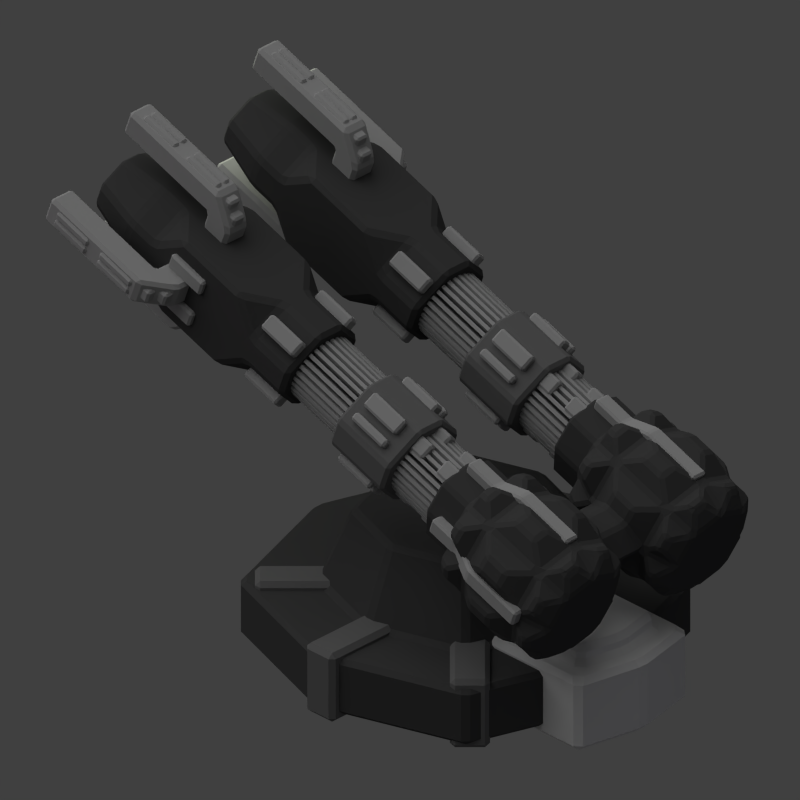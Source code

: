 # Source: ka_het_annihilator_turret.blend  (saved by Blender 2.79.0; exported with 4.5.12 LTS)
import bpy
from mathutils import Matrix  # noqa: F401  (used for matrix-valued properties, if any)

bpy.ops.wm.read_factory_settings(use_empty=True)
scene = bpy.context.scene
scene.name = 'Scene'

# ---- collections
col_collection_1 = bpy.data.collections.new('Collection 1'); scene.collection.children.link(col_collection_1)

# ---- materials (node trees are filled in below, after node groups)
mat_material_003 = bpy.data.materials.new('Material.003')
mat_material_003.alpha_threshold = 0.0
mat_material_003.use_transparent_shadow = False
mat_material_003.diffuse_color = (0.1845, 0.1845, 0.1845, 1.0)
mat_material_003.roughness = 0.5
mat_material_003.line_color = (0.0, 0.0, 0.0, 1.0)
mat_material_001 = bpy.data.materials.new('Material.001')
mat_material_001.alpha_threshold = 0.0
mat_material_001.use_transparent_shadow = False
mat_material_001.diffuse_color = (0.4575, 0.4575, 0.4575, 1.0)
mat_material_001.roughness = 0.5
mat_material_001.line_color = (0.0, 0.0, 0.0, 1.0)
mat_material_002 = bpy.data.materials.new('Material.002')
mat_material_002.alpha_threshold = 0.0
mat_material_002.use_transparent_shadow = False
mat_material_002.diffuse_color = (0.07658, 0.07658, 0.07658, 1.0)
mat_material_002.roughness = 0.5
mat_material_002.specular_intensity = 0.4654
mat_material_002.line_color = (0.0, 0.0, 0.0, 1.0)

# ---- material node trees

# ---- world
world_world = bpy.data.worlds.new('World'); scene.world = world_world
world_world.color = (0.05088, 0.05088, 0.05088)
world_world.use_sun_shadow = False
world_world.sun_shadow_jitter_overblur = 0.0
world_world.cycles.sampling_method = 'NONE'
world_world.cycles.sample_map_resolution = 256

# ---- cameras
cam_camera = bpy.data.cameras.new('Camera')
cam_camera.type = 'ORTHO'
cam_camera.clip_end = 100.0
cam_camera.lens = 35.0
cam_camera.sensor_width = 32.0
cam_camera.sensor_height = 18.0
cam_camera.ortho_scale = 10.2
cam_camera.dof.focus_distance = 0.0
cam_camera.dof.aperture_fstop = 128.0

# ---- lights
light_lamp_002 = bpy.data.lights.new('Lamp.002', 'POINT')
light_lamp_002.color = (0.3297, 0.3252, 1.0)
light_lamp_002.transmission_factor = 0.0
light_lamp_002.cutoff_distance = 30.0
light_lamp_002.energy = 5.0
light_lamp_002.shadow_buffer_clip_start = 1.001
light_lamp_002.shadow_soft_size = 1.0
light_lamp_002.shadow_maximum_resolution = 0.006
light_lamp_002.use_absolute_resolution = True
light_lamp_002.cycles.use_multiple_importance_sampling = False
light_lamp_001 = bpy.data.lights.new('Lamp.001', 'POINT')
light_lamp_001.color = (1.0, 0.448, 0.9342)
light_lamp_001.transmission_factor = 0.0
light_lamp_001.cutoff_distance = 30.0
light_lamp_001.shadow_buffer_clip_start = 1.001
light_lamp_001.shadow_soft_size = 1.0
light_lamp_001.shadow_maximum_resolution = 0.006
light_lamp_001.use_absolute_resolution = True
light_lamp_001.cycles.use_multiple_importance_sampling = False
light_sun = bpy.data.lights.new('Sun', 'SUN')
light_sun.transmission_factor = 0.0
light_sun.angle = 1.571
light_sun.energy = 1.0
light_sun.shadow_buffer_clip_start = 0.5
light_sun.shadow_soft_size = 1.0
light_sun.shadow_cascade_max_distance = 1000.0
light_sun.cycles.use_multiple_importance_sampling = False
light_lamp = bpy.data.lights.new('Lamp', 'POINT')
light_lamp.color = (0.8969, 1.0, 0.7172)
light_lamp.transmission_factor = 0.0
light_lamp.cutoff_distance = 30.0
light_lamp.energy = 100.0
light_lamp.shadow_buffer_clip_start = 1.001
light_lamp.shadow_soft_size = 1.0
light_lamp.shadow_maximum_resolution = 0.006
light_lamp.use_absolute_resolution = True
light_lamp.cycles.use_multiple_importance_sampling = False

# ---- meshes
me_cube_046 = bpy.data.meshes.new('Cube.046')
me_cube_046.from_pydata([(-0.9033, -0.2566, -0.5057), (-0.9033, -0.2566, 0.5057), (-0.9033, 0.2566, -0.5057), (-0.9033, 0.2566, 0.5057), (0.9033, -0.2566, -0.5057), (0.9033, -0.2566, 0.5057), (0.9033, 0.2566, -0.5057), (0.9033, 0.2566, 0.5057)], [], [(0, 1, 3, 2), (2, 3, 7, 6), (6, 7, 5, 4), (4, 5, 1, 0), (2, 6, 4, 0), (7, 3, 1, 5)])
me_cube_046.materials.append(mat_material_003)
me_cube_046.use_remesh_preserve_volume = False
me_cube_046.use_remesh_preserve_attributes = False
me_cube_046.use_mirror_vertex_groups = False
me_cube_046.update()
me_cube_045 = bpy.data.meshes.new('Cube.045')
me_cube_045.from_pydata([(-0.9033, -0.2566, -0.5057), (-0.9033, -0.2566, 0.5057), (-0.9033, 0.2566, -0.5057), (-0.9033, 0.2566, 0.5057), (0.9033, -0.2566, -0.5057), (0.9033, -0.2566, 0.5057), (0.9033, 0.2566, -0.5057), (0.9033, 0.2566, 0.5057)], [], [(0, 1, 3, 2), (2, 3, 7, 6), (6, 7, 5, 4), (4, 5, 1, 0), (2, 6, 4, 0), (7, 3, 1, 5)])
me_cube_045.materials.append(mat_material_003)
me_cube_045.use_remesh_preserve_volume = False
me_cube_045.use_remesh_preserve_attributes = False
me_cube_045.use_mirror_vertex_groups = False
me_cube_045.update()
me_cube_044 = bpy.data.meshes.new('Cube.044')
me_cube_044.from_pydata([(-0.9033, -0.2566, -0.5057), (-0.9033, -0.2566, 0.5057), (-0.9033, 0.2566, -0.5057), (-0.9033, 0.2566, 0.5057), (0.9033, -0.2566, -0.5057), (0.9033, -0.2566, 0.5057), (0.9033, 0.2566, -0.5057), (0.9033, 0.2566, 0.5057)], [], [(0, 1, 3, 2), (2, 3, 7, 6), (6, 7, 5, 4), (4, 5, 1, 0), (2, 6, 4, 0), (7, 3, 1, 5)])
me_cube_044.materials.append(mat_material_003)
me_cube_044.use_remesh_preserve_volume = False
me_cube_044.use_remesh_preserve_attributes = False
me_cube_044.use_mirror_vertex_groups = False
me_cube_044.update()
me_cube_043 = bpy.data.meshes.new('Cube.043')
me_cube_043.from_pydata([(-1.0, -0.7924, -0.5262), (-1.0, -0.7924, 0.5262), (-1.0, 1.0, -0.5262), (-1.0, 1.0, 0.5262), (1.0, -0.7924, -0.5262), (1.0, -0.7924, 0.5262), (1.0, 1.0, -0.5262), (1.0, 1.0, 0.5262), (0.0, 1.0, -0.5262), (0.0, 1.0, 0.5262), (0.0, -1.0, -0.5262), (0.0, -1.0, 0.5262), (-0.6733, -0.5166, 0.5262), (-0.6733, 0.6902, 0.5262), (0.0, 0.6902, 0.5262), (0.6733, 0.6902, 0.5262), (0.6733, -0.5166, 0.5262), (0.0, -0.6563, 0.5262), (-0.6733, -0.5166, 0.7787), (-0.6733, 0.6902, 0.7787), (0.0, 0.6902, 0.7787), (0.6733, 0.6902, 0.7787), (0.6733, -0.5166, 0.7787), (0.0, -0.6563, 0.7787)], [], [(0, 1, 3, 2), (8, 9, 7, 6), (6, 7, 5, 4), (10, 11, 1, 0), (8, 6, 4, 10), (3, 1, 12, 13), (9, 3, 13, 14), (2, 8, 10, 0), (4, 5, 11, 10), (2, 3, 9, 8), (16, 15, 21, 22), (14, 13, 19, 20), (1, 11, 17, 12), (7, 9, 14, 15), (5, 7, 15, 16), (11, 5, 16, 17), (20, 19, 18, 23), (21, 20, 23, 22), (13, 12, 18, 19), (17, 16, 22, 23), (12, 17, 23, 18), (15, 14, 20, 21)])
me_cube_043.use_remesh_preserve_volume = False
me_cube_043.use_remesh_preserve_attributes = False
me_cube_043.use_mirror_vertex_groups = False
me_cube_043.update()
me_cube_041 = bpy.data.meshes.new('Cube.041')
me_cube_041.from_pydata([(-0.196, -1.481, -0.196), (-0.196, -1.481, 0.196), (-0.196, -0.1958, -0.196), (-0.196, -0.1958, 0.196), (0.196, -1.821, -0.196), (0.196, -1.821, 0.196), (0.196, -0.1958, -0.196), (0.196, -0.1958, 0.196), (-0.196, -1.897, -0.196), (-0.196, -1.897, 0.196), (0.196, -2.238, 0.196), (0.196, -2.238, -0.196), (0.5921, -1.821, 0.196), (0.5921, -1.821, -0.196), (0.5921, -2.238, 0.196), (0.5921, -2.238, -0.196)], [], [(0, 1, 3, 2), (2, 3, 7, 6), (6, 7, 5, 4), (1, 0, 8, 9), (2, 6, 4, 0), (7, 3, 1, 5), (11, 10, 9, 8), (0, 4, 11, 8), (5, 1, 9, 10), (5, 10, 14, 12), (13, 12, 14, 15), (10, 11, 15, 14), (4, 5, 12, 13), (11, 4, 13, 15)])
me_cube_041.materials.append(mat_material_001)
me_cube_041.use_remesh_preserve_volume = False
me_cube_041.use_remesh_preserve_attributes = False
me_cube_041.use_mirror_vertex_groups = False
me_cube_041.update()
me_cube_032 = bpy.data.meshes.new('Cube.032')
me_cube_032.from_pydata([(0.1146, -0.3032, -0.09866), (-0.1146, -0.3032, -0.09866), (-0.1146, 0.3032, -0.09866), (0.1146, 0.3032, -0.09866), (0.1146, -0.3032, 0.09866), (0.1146, 0.3032, 0.09866), (-0.1146, -0.3032, 0.09866), (-0.1146, 0.3032, 0.09866)], [], [(3, 0, 1, 2), (5, 7, 6, 4), (1, 0, 4, 6), (0, 3, 5, 4), (3, 2, 7, 5), (2, 1, 6, 7)])
me_cube_032.materials.append(mat_material_001)
me_cube_032.use_remesh_preserve_volume = False
me_cube_032.use_remesh_preserve_attributes = False
me_cube_032.use_mirror_vertex_groups = False
me_cube_032.update()
me_cube_031 = bpy.data.meshes.new('Cube.031')
me_cube_031.from_pydata([(0.1146, -0.3032, -0.09866), (-0.1146, -0.3032, -0.09866), (-0.1146, 0.3032, -0.09866), (0.1146, 0.3032, -0.09866), (0.1146, -0.3032, 0.09866), (0.1146, 0.3032, 0.09866), (-0.1146, -0.3032, 0.09866), (-0.1146, 0.3032, 0.09866)], [], [(3, 0, 1, 2), (5, 7, 6, 4), (1, 0, 4, 6), (0, 3, 5, 4), (3, 2, 7, 5), (2, 1, 6, 7)])
me_cube_031.materials.append(mat_material_001)
me_cube_031.use_remesh_preserve_volume = False
me_cube_031.use_remesh_preserve_attributes = False
me_cube_031.use_mirror_vertex_groups = False
me_cube_031.update()
me_cube_008 = bpy.data.meshes.new('Cube.008')
me_cube_008.from_pydata([(0.1146, -0.1936, -0.1426), (-0.1146, -0.1936, -0.1426), (-0.1146, 0.3032, -0.1426), (0.1146, 0.3032, -0.1426), (0.1146, -0.1936, 0.1426), (0.1146, 0.3032, 0.1426), (-0.1146, -0.1936, 0.1426), (-0.1146, 0.3032, 0.1426), (-0.1146, -0.6119, 0.06199), (0.1146, -0.6119, 0.06199), (-0.1146, -0.6119, 0.3473), (0.1146, -0.6119, 0.3473), (-0.1146, -1.519, 0.06199), (0.1146, -1.519, 0.06199), (-0.1146, -1.519, 0.3473), (0.1146, -1.519, 0.3473)], [], [(3, 0, 1, 2), (5, 7, 6, 4), (1, 0, 9, 8), (0, 3, 5, 4), (3, 2, 7, 5), (2, 1, 6, 7), (11, 10, 14, 15), (6, 1, 8, 10), (0, 4, 11, 9), (4, 6, 10, 11), (12, 13, 15, 14), (9, 11, 15, 13), (8, 9, 13, 12), (10, 8, 12, 14)])
me_cube_008.materials.append(mat_material_001)
me_cube_008.use_remesh_preserve_volume = False
me_cube_008.use_remesh_preserve_attributes = False
me_cube_008.use_mirror_vertex_groups = False
me_cube_008.update()
me_cube_006 = bpy.data.meshes.new('Cube.006')
me_cube_006.from_pydata([(-0.6415, -1.119, -0.6415), (-0.6415, -1.119, 0.6415), (0.6415, -1.119, -0.6415), (0.6415, -1.119, 0.6415), (-0.2263, 0.4355, -0.6415), (-0.6415, 0.4355, -0.2263), (-0.6415, 0.4355, 0.2263), (-0.2263, 0.4355, 0.6415), (0.6415, 0.4355, -0.2263), (0.2263, 0.4355, -0.6415), (0.2263, 0.4355, 0.6415), (0.6415, 0.4355, 0.2263), (-0.6415, 0.0, -0.2263), (-0.2263, 0.0, -0.6415), (-0.6415, -0.4152, -0.6415), (-0.2263, 0.0, 0.6415), (-0.6415, 0.0, 0.2263), (-0.6415, -0.4152, 0.6415), (0.2263, 0.0, -0.6415), (0.6415, 0.0, -0.2263), (0.6415, -0.4152, -0.6415), (0.6415, 0.0, 0.2263), (0.2263, 0.0, 0.6415), (0.6415, -0.4152, 0.6415), (-0.2053, -1.891, -0.6415), (-0.6415, -1.891, -0.2053), (-0.6415, -1.455, -0.6415), (-0.6415, -1.891, 0.2053), (-0.2053, -1.891, 0.6415), (-0.6415, -1.455, 0.6415), (0.2053, -1.891, 0.6415), (0.6415, -1.891, 0.2053), (0.6415, -1.455, 0.6415), (0.6415, -1.891, -0.2053), (0.2053, -1.891, -0.6415), (0.6415, -1.455, -0.6415), (-0.6415, -2.582, -0.2053), (-0.2053, -2.582, -0.6415), (-0.2053, -2.582, 0.6415), (-0.6415, -2.582, 0.2053), (0.6415, -2.582, 0.2053), (0.2053, -2.582, 0.6415), (0.2053, -2.582, -0.6415), (0.6415, -2.582, -0.2053), (-0.1655, 1.207, 0.4692), (-0.4692, 1.207, 0.1655), (0.1655, 1.207, -0.4692), (0.4692, 1.207, -0.1655), (-0.4692, 1.207, -0.1655), (-0.1655, 1.207, -0.4692), (0.4692, 1.207, 0.1655), (0.1655, 1.207, 0.4692)], [], [(10, 7, 15, 22), (4, 9, 18, 13), (24, 34, 42, 37), (23, 22, 15, 17, 1, 3), (20, 19, 21, 23, 3, 2), (8, 11, 21, 19), (12, 16, 6, 5), (0, 1, 17, 16, 12, 14), (14, 13, 18, 20, 2, 0), (12, 13, 14), (15, 16, 17), (18, 19, 20), (21, 22, 23), (15, 7, 6, 16), (18, 9, 8, 19), (4, 13, 12, 5), (10, 22, 21, 11), (4, 5, 48, 49), (0, 2, 35, 34, 24, 26), (33, 31, 40, 43), (42, 43, 40, 41, 38, 39, 36, 37), (30, 28, 38, 41), (1, 0, 26, 25, 27, 29), (3, 1, 29, 28, 30, 32), (2, 3, 32, 31, 33, 35), (24, 25, 26), (27, 28, 29), (30, 31, 32), (33, 34, 35), (33, 43, 42, 34), (36, 25, 24, 37), (38, 28, 27, 39), (40, 31, 30, 41), (27, 25, 36, 39), (49, 48, 45, 44, 51, 50, 47, 46), (11, 8, 47, 50), (8, 9, 46, 47), (5, 6, 45, 48), (10, 11, 50, 51), (7, 10, 51, 44), (9, 4, 49, 46), (6, 7, 44, 45)])
me_cube_006.materials.append(mat_material_002)
me_cube_006.use_remesh_preserve_volume = False
me_cube_006.use_remesh_preserve_attributes = False
me_cube_006.use_mirror_vertex_groups = False
me_cube_006.update()
me_cube_042 = bpy.data.meshes.new('Cube.042')
me_cube_042.from_pydata([(-0.196, -1.481, -0.196), (-0.196, -1.481, 0.196), (-0.196, -0.1958, -0.196), (-0.196, -0.1958, 0.196), (0.196, -1.821, -0.196), (0.196, -1.821, 0.196), (0.196, -0.1958, -0.196), (0.196, -0.1958, 0.196), (-0.196, -1.897, -0.196), (-0.196, -1.897, 0.196), (0.196, -2.238, 0.196), (0.196, -2.238, -0.196), (0.5921, -1.821, 0.196), (0.5921, -1.821, -0.196), (0.5921, -2.238, 0.196), (0.5921, -2.238, -0.196)], [], [(0, 1, 3, 2), (2, 3, 7, 6), (6, 7, 5, 4), (1, 0, 8, 9), (2, 6, 4, 0), (7, 3, 1, 5), (11, 10, 9, 8), (0, 4, 11, 8), (5, 1, 9, 10), (5, 10, 14, 12), (13, 12, 14, 15), (10, 11, 15, 14), (4, 5, 12, 13), (11, 4, 13, 15)])
me_cube_042.materials.append(mat_material_001)
me_cube_042.use_remesh_preserve_volume = False
me_cube_042.use_remesh_preserve_attributes = False
me_cube_042.use_mirror_vertex_groups = False
me_cube_042.update()
me_cube_039 = bpy.data.meshes.new('Cube.039')
me_cube_039.from_pydata([(0.1146, -0.3032, 0.6415), (-0.1146, -0.3032, 0.6415), (-0.1146, 0.3032, 0.6415), (0.1146, 0.3032, 0.6415), (0.1146, -0.3032, 0.9268), (0.1146, 0.3032, 0.9268), (-0.1146, -0.3032, 0.9268), (-0.1146, 0.3032, 0.9268)], [], [(3, 0, 1, 2), (5, 7, 6, 4), (1, 0, 4, 6), (0, 3, 5, 4), (3, 2, 7, 5), (2, 1, 6, 7)])
me_cube_039.materials.append(mat_material_001)
me_cube_039.use_remesh_preserve_volume = False
me_cube_039.use_remesh_preserve_attributes = False
me_cube_039.use_mirror_vertex_groups = False
me_cube_039.update()
me_cube_038 = bpy.data.meshes.new('Cube.038')
me_cube_038.from_pydata([(0.1146, -0.3032, -0.09866), (-0.1146, -0.3032, -0.09866), (-0.1146, 0.3032, -0.09866), (0.1146, 0.3032, -0.09866), (0.1146, -0.3032, 0.09866), (0.1146, 0.3032, 0.09866), (-0.1146, -0.3032, 0.09866), (-0.1146, 0.3032, 0.09866)], [], [(3, 0, 1, 2), (5, 7, 6, 4), (1, 0, 4, 6), (0, 3, 5, 4), (3, 2, 7, 5), (2, 1, 6, 7)])
me_cube_038.materials.append(mat_material_001)
me_cube_038.use_remesh_preserve_volume = False
me_cube_038.use_remesh_preserve_attributes = False
me_cube_038.use_mirror_vertex_groups = False
me_cube_038.update()
me_cube_037 = bpy.data.meshes.new('Cube.037')
me_cube_037.from_pydata([(0.1146, -0.3032, -0.09866), (-0.1146, -0.3032, -0.09866), (-0.1146, 0.3032, -0.09866), (0.1146, 0.3032, -0.09866), (0.1146, -0.3032, 0.09866), (0.1146, 0.3032, 0.09866), (-0.1146, -0.3032, 0.09866), (-0.1146, 0.3032, 0.09866)], [], [(3, 0, 1, 2), (5, 7, 6, 4), (1, 0, 4, 6), (0, 3, 5, 4), (3, 2, 7, 5), (2, 1, 6, 7)])
me_cube_037.materials.append(mat_material_001)
me_cube_037.use_remesh_preserve_volume = False
me_cube_037.use_remesh_preserve_attributes = False
me_cube_037.use_mirror_vertex_groups = False
me_cube_037.update()
me_cube_036 = bpy.data.meshes.new('Cube.036')
me_cube_036.from_pydata([(0.1146, -0.3032, -0.05731), (-0.1146, -0.3032, -0.05731), (-0.1146, 0.3032, -0.05731), (0.1146, 0.3032, -0.05731), (0.1146, -0.3032, 0.05731), (0.1146, 0.3032, 0.05731), (-0.1146, -0.3032, 0.05731), (-0.1146, 0.3032, 0.05731)], [], [(3, 0, 1, 2), (5, 7, 6, 4), (1, 0, 4, 6), (0, 3, 5, 4), (3, 2, 7, 5), (2, 1, 6, 7)])
me_cube_036.materials.append(mat_material_001)
me_cube_036.use_remesh_preserve_volume = False
me_cube_036.use_remesh_preserve_attributes = False
me_cube_036.use_mirror_vertex_groups = False
me_cube_036.update()
me_cube_035 = bpy.data.meshes.new('Cube.035')
me_cube_035.from_pydata([(0.1146, -0.3032, -0.05731), (-0.1146, -0.3032, -0.05731), (-0.1146, 0.3032, -0.05731), (0.1146, 0.3032, -0.05731), (0.1146, -0.3032, 0.05731), (0.1146, 0.3032, 0.05731), (-0.1146, -0.3032, 0.05731), (-0.1146, 0.3032, 0.05731)], [], [(3, 0, 1, 2), (5, 7, 6, 4), (1, 0, 4, 6), (0, 3, 5, 4), (3, 2, 7, 5), (2, 1, 6, 7)])
me_cube_035.materials.append(mat_material_001)
me_cube_035.use_remesh_preserve_volume = False
me_cube_035.use_remesh_preserve_attributes = False
me_cube_035.use_mirror_vertex_groups = False
me_cube_035.update()
me_cube_034 = bpy.data.meshes.new('Cube.034')
me_cube_034.from_pydata([(0.1146, -0.3032, -0.05731), (-0.1146, -0.3032, -0.05731), (-0.1146, 0.3032, -0.05731), (0.1146, 0.3032, -0.05731), (0.1146, -0.3032, 0.05731), (0.1146, 0.3032, 0.05731), (-0.1146, -0.3032, 0.05731), (-0.1146, 0.3032, 0.05731)], [], [(3, 0, 1, 2), (5, 7, 6, 4), (1, 0, 4, 6), (0, 3, 5, 4), (3, 2, 7, 5), (2, 1, 6, 7)])
me_cube_034.materials.append(mat_material_001)
me_cube_034.use_remesh_preserve_volume = False
me_cube_034.use_remesh_preserve_attributes = False
me_cube_034.use_mirror_vertex_groups = False
me_cube_034.update()
me_cube_033 = bpy.data.meshes.new('Cube.033')
me_cube_033.from_pydata([(0.1146, -0.3032, -0.05731), (-0.1146, -0.3032, -0.05731), (-0.1146, 0.3032, -0.05731), (0.1146, 0.3032, -0.05731), (0.1146, -0.3032, 0.05731), (0.1146, 0.3032, 0.05731), (-0.1146, -0.3032, 0.05731), (-0.1146, 0.3032, 0.05731)], [], [(3, 0, 1, 2), (5, 7, 6, 4), (1, 0, 4, 6), (0, 3, 5, 4), (3, 2, 7, 5), (2, 1, 6, 7)])
me_cube_033.materials.append(mat_material_001)
me_cube_033.use_remesh_preserve_volume = False
me_cube_033.use_remesh_preserve_attributes = False
me_cube_033.use_mirror_vertex_groups = False
me_cube_033.update()
me_cube_007 = bpy.data.meshes.new('Cube.007')
me_cube_007.from_pydata([(0.1146, -0.1936, -0.1426), (-0.1146, -0.1936, -0.1426), (-0.1146, 0.3032, -0.1426), (0.1146, 0.3032, -0.1426), (0.1146, -0.1936, 0.1426), (0.1146, 0.3032, 0.1426), (-0.1146, -0.1936, 0.1426), (-0.1146, 0.3032, 0.1426), (-0.1146, -0.6119, 0.06199), (0.1146, -0.6119, 0.06199), (-0.1146, -0.6119, 0.3473), (0.1146, -0.6119, 0.3473), (-0.1146, -1.519, 0.06199), (0.1146, -1.519, 0.06199), (-0.1146, -1.519, 0.3473), (0.1146, -1.519, 0.3473)], [], [(3, 0, 1, 2), (5, 7, 6, 4), (1, 0, 9, 8), (0, 3, 5, 4), (3, 2, 7, 5), (2, 1, 6, 7), (11, 10, 14, 15), (6, 1, 8, 10), (0, 4, 11, 9), (4, 6, 10, 11), (12, 13, 15, 14), (9, 11, 15, 13), (8, 9, 13, 12), (10, 8, 12, 14)])
me_cube_007.materials.append(mat_material_001)
me_cube_007.use_remesh_preserve_volume = False
me_cube_007.use_remesh_preserve_attributes = False
me_cube_007.use_mirror_vertex_groups = False
me_cube_007.update()
me_cylinder_003 = bpy.data.meshes.new('Cylinder.003')
me_cylinder_003.from_pydata([(5.418e-08, 0.2621, -0.8551), (5.418e-08, 0.2621, 2.703), (0.05113, 0.257, -0.8551), (0.05113, 0.257, 2.703), (0.1003, 0.2421, -0.8551), (0.1003, 0.2421, 2.703), (0.1456, 0.2179, -0.8551), (0.1456, 0.2179, 2.703), (0.1853, 0.1853, -0.8551), (0.1853, 0.1853, 2.703), (0.2179, 0.1456, -0.8551), (0.2179, 0.1456, 2.703), (0.2421, 0.1003, -0.8551), (0.2421, 0.1003, 2.703), (0.257, 0.05113, -0.8551), (0.257, 0.05113, 2.703), (0.2621, 2.6e-07, -0.8551), (0.2621, 3.926e-07, 2.703), (0.257, -0.05113, -0.8551), (0.257, -0.05113, 2.703), (0.2421, -0.1003, -0.8551), (0.2421, -0.1003, 2.703), (0.2179, -0.1456, -0.8551), (0.2179, -0.1456, 2.703), (0.1853, -0.1853, -0.8551), (0.1853, -0.1853, 2.703), (0.1456, -0.2179, -0.8551), (0.1456, -0.2179, 2.703), (0.1003, -0.2421, -0.8551), (0.1003, -0.2421, 2.703), (0.05113, -0.257, -0.8551), (0.05113, -0.257, 2.703), (-3.121e-08, -0.2621, -0.8551), (-3.121e-08, -0.2621, 2.703), (-0.05113, -0.257, -0.8551), (-0.05113, -0.257, 2.703), (-0.1003, -0.2421, -0.8551), (-0.1003, -0.2421, 2.703), (-0.1456, -0.2179, -0.8551), (-0.1456, -0.2179, 2.703), (-0.1853, -0.1853, -0.8551), (-0.1853, -0.1853, 2.703), (-0.2179, -0.1456, -0.8551), (-0.2179, -0.1456, 2.703), (-0.2421, -0.1003, -0.8551), (-0.2421, -0.1003, 2.703), (-0.257, -0.05113, -0.8551), (-0.257, -0.05113, 2.703), (-0.2621, 4.933e-07, -0.8551), (-0.2621, 6.259e-07, 2.703), (-0.257, 0.05113, -0.8551), (-0.257, 0.05113, 2.703), (-0.2421, 0.1003, -0.8551), (-0.2421, 0.1003, 2.703), (-0.2179, 0.1456, -0.8551), (-0.2179, 0.1456, 2.703), (-0.1853, 0.1853, -0.8551), (-0.1853, 0.1853, 2.703), (-0.1456, 0.2179, -0.8551), (-0.1456, 0.2179, 2.703), (-0.1003, 0.2421, -0.8551), (-0.1003, 0.2421, 2.703), (-0.05113, 0.257, -0.8551), (-0.05113, 0.257, 2.703), (0.02282, 0.4938, -0.8551), (0.02282, 0.4938, 2.703), (0.07395, 0.4887, 2.703), (0.07395, 0.4887, -0.8551), (0.1187, 0.4798, -0.8551), (0.1187, 0.4798, 2.703), (0.1679, 0.4649, 2.703), (0.1679, 0.4649, -0.8551), (0.21, 0.4474, -0.8551), (0.21, 0.4474, 2.703), (0.2553, 0.4232, 2.703), (0.2553, 0.4232, -0.8551), (0.2933, 0.3979, -0.8551), (0.2933, 0.3979, 2.703), (0.333, 0.3653, 2.703), (0.333, 0.3653, -0.8551), (0.3653, 0.333, -0.8551), (0.3653, 0.333, 2.703), (0.3979, 0.2933, 2.703), (0.3979, 0.2933, -0.8551), (0.4232, 0.2553, -0.8551), (0.4232, 0.2553, 2.703), (0.4474, 0.21, 2.703), (0.4474, 0.21, -0.8551), (0.4649, 0.1679, -0.8551), (0.4649, 0.1679, 2.703), (0.4798, 0.1187, 2.703), (0.4798, 0.1187, -0.8551), (0.4887, 0.07395, -0.8551), (0.4887, 0.07395, 2.703), (0.4938, 0.02282, 2.703), (0.4938, 0.02282, -0.8551), (0.4938, -0.02282, -0.8551), (0.4938, -0.02282, 2.703), (0.4887, -0.07395, 2.703), (0.4887, -0.07395, -0.8551), (0.4798, -0.1187, -0.8551), (0.4798, -0.1187, 2.703), (0.4649, -0.1679, 2.703), (0.4649, -0.1679, -0.8551), (0.4474, -0.21, -0.8551), (0.4474, -0.21, 2.703), (0.4232, -0.2553, 2.703), (0.4232, -0.2553, -0.8551), (0.3979, -0.2933, -0.8551), (0.3979, -0.2933, 2.703), (0.3653, -0.333, 2.703), (0.3653, -0.333, -0.8551), (0.333, -0.3653, -0.8551), (0.333, -0.3653, 2.703), (0.2933, -0.3979, 2.703), (0.2933, -0.3979, -0.8551), (0.2553, -0.4232, -0.8551), (0.2553, -0.4232, 2.703), (0.21, -0.4474, 2.703), (0.21, -0.4474, -0.8551), (0.1679, -0.4649, -0.8551), (0.1679, -0.4649, 2.703), (0.1187, -0.4798, 2.703), (0.1187, -0.4798, -0.8551), (0.07395, -0.4887, -0.8551), (0.07395, -0.4887, 2.703), (0.02282, -0.4938, 2.703), (0.02282, -0.4938, -0.8551), (-0.02282, -0.4938, -0.8551), (-0.02282, -0.4938, 2.703), (-0.07395, -0.4887, 2.703), (-0.07395, -0.4887, -0.8551), (-0.1187, -0.4798, -0.8551), (-0.1187, -0.4798, 2.703), (-0.1679, -0.4649, 2.703), (-0.1679, -0.4649, -0.8551), (-0.21, -0.4474, -0.8551), (-0.21, -0.4474, 2.703), (-0.2553, -0.4232, 2.703), (-0.2553, -0.4232, -0.8551), (-0.2933, -0.3979, -0.8551), (-0.2933, -0.3979, 2.703), (-0.333, -0.3653, 2.703), (-0.333, -0.3653, -0.8551), (-0.3653, -0.333, -0.8551), (-0.3653, -0.333, 2.703), (-0.3979, -0.2933, 2.703), (-0.3979, -0.2933, -0.8551), (-0.4232, -0.2553, -0.8551), (-0.4232, -0.2553, 2.703), (-0.4474, -0.21, 2.703), (-0.4474, -0.21, -0.8551), (-0.4649, -0.1679, -0.8551), (-0.4649, -0.1679, 2.703), (-0.4798, -0.1187, 2.703), (-0.4798, -0.1187, -0.8551), (-0.4887, -0.07395, -0.8551), (-0.4887, -0.07395, 2.703), (-0.4938, -0.02282, 2.703), (-0.4938, -0.02282, -0.8551), (-0.4938, 0.02282, -0.8551), (-0.4938, 0.02282, 2.703), (-0.4887, 0.07395, 2.703), (-0.4887, 0.07395, -0.8551), (-0.4798, 0.1187, -0.8551), (-0.4798, 0.1187, 2.703), (-0.4649, 0.1679, 2.703), (-0.4649, 0.1679, -0.8551), (-0.4474, 0.21, -0.8551), (-0.4474, 0.21, 2.703), (-0.4232, 0.2553, 2.703), (-0.4232, 0.2553, -0.8551), (-0.3979, 0.2933, -0.8551), (-0.3979, 0.2933, 2.703), (-0.3653, 0.333, 2.703), (-0.3653, 0.333, -0.8551), (-0.333, 0.3653, -0.8551), (-0.333, 0.3653, 2.703), (-0.2933, 0.3979, 2.703), (-0.2933, 0.3979, -0.8551), (-0.2553, 0.4232, -0.8551), (-0.2553, 0.4232, 2.703), (-0.21, 0.4474, 2.703), (-0.21, 0.4474, -0.8551), (-0.1679, 0.4649, -0.8551), (-0.1679, 0.4649, 2.703), (-0.1187, 0.4798, 2.703), (-0.1187, 0.4798, -0.8551), (-0.07395, 0.4887, -0.8551), (-0.07395, 0.4887, 2.703), (-0.02282, 0.4938, 2.703), (-0.02282, 0.4938, -0.8551)], [], [(3, 1, 63, 61, 59, 57, 55, 53, 51, 49, 47, 45, 43, 41, 39, 37, 35, 33, 31, 29, 27, 25, 23, 21, 19, 17, 15, 13, 11, 9, 7, 5), (0, 2, 4, 6, 8, 10, 12, 14, 16, 18, 20, 22, 24, 26, 28, 30, 32, 34, 36, 38, 40, 42, 44, 46, 48, 50, 52, 54, 56, 58, 60, 62), (64, 65, 66, 67), (1, 65, 64, 0), (3, 66, 65, 1), (2, 67, 66, 3), (0, 64, 67, 2), (68, 69, 70, 71), (3, 69, 68, 2), (5, 70, 69, 3), (4, 71, 70, 5), (2, 68, 71, 4), (72, 73, 74, 75), (5, 73, 72, 4), (7, 74, 73, 5), (6, 75, 74, 7), (4, 72, 75, 6), (76, 77, 78, 79), (7, 77, 76, 6), (9, 78, 77, 7), (8, 79, 78, 9), (6, 76, 79, 8), (80, 81, 82, 83), (9, 81, 80, 8), (11, 82, 81, 9), (10, 83, 82, 11), (8, 80, 83, 10), (84, 85, 86, 87), (11, 85, 84, 10), (13, 86, 85, 11), (12, 87, 86, 13), (10, 84, 87, 12), (88, 89, 90, 91), (13, 89, 88, 12), (15, 90, 89, 13), (14, 91, 90, 15), (12, 88, 91, 14), (92, 93, 94, 95), (15, 93, 92, 14), (17, 94, 93, 15), (16, 95, 94, 17), (14, 92, 95, 16), (96, 97, 98, 99), (17, 97, 96, 16), (19, 98, 97, 17), (18, 99, 98, 19), (16, 96, 99, 18), (100, 101, 102, 103), (19, 101, 100, 18), (21, 102, 101, 19), (20, 103, 102, 21), (18, 100, 103, 20), (104, 105, 106, 107), (21, 105, 104, 20), (23, 106, 105, 21), (22, 107, 106, 23), (20, 104, 107, 22), (108, 109, 110, 111), (23, 109, 108, 22), (25, 110, 109, 23), (24, 111, 110, 25), (22, 108, 111, 24), (112, 113, 114, 115), (25, 113, 112, 24), (27, 114, 113, 25), (26, 115, 114, 27), (24, 112, 115, 26), (116, 117, 118, 119), (27, 117, 116, 26), (29, 118, 117, 27), (28, 119, 118, 29), (26, 116, 119, 28), (120, 121, 122, 123), (29, 121, 120, 28), (31, 122, 121, 29), (30, 123, 122, 31), (28, 120, 123, 30), (124, 125, 126, 127), (31, 125, 124, 30), (33, 126, 125, 31), (32, 127, 126, 33), (30, 124, 127, 32), (128, 129, 130, 131), (33, 129, 128, 32), (35, 130, 129, 33), (34, 131, 130, 35), (32, 128, 131, 34), (132, 133, 134, 135), (35, 133, 132, 34), (37, 134, 133, 35), (36, 135, 134, 37), (34, 132, 135, 36), (136, 137, 138, 139), (37, 137, 136, 36), (39, 138, 137, 37), (38, 139, 138, 39), (36, 136, 139, 38), (140, 141, 142, 143), (39, 141, 140, 38), (41, 142, 141, 39), (40, 143, 142, 41), (38, 140, 143, 40), (144, 145, 146, 147), (41, 145, 144, 40), (43, 146, 145, 41), (42, 147, 146, 43), (40, 144, 147, 42), (148, 149, 150, 151), (43, 149, 148, 42), (45, 150, 149, 43), (44, 151, 150, 45), (42, 148, 151, 44), (152, 153, 154, 155), (45, 153, 152, 44), (47, 154, 153, 45), (46, 155, 154, 47), (44, 152, 155, 46), (156, 157, 158, 159), (47, 157, 156, 46), (49, 158, 157, 47), (48, 159, 158, 49), (46, 156, 159, 48), (160, 161, 162, 163), (49, 161, 160, 48), (51, 162, 161, 49), (50, 163, 162, 51), (48, 160, 163, 50), (164, 165, 166, 167), (51, 165, 164, 50), (53, 166, 165, 51), (52, 167, 166, 53), (50, 164, 167, 52), (168, 169, 170, 171), (53, 169, 168, 52), (55, 170, 169, 53), (54, 171, 170, 55), (52, 168, 171, 54), (172, 173, 174, 175), (55, 173, 172, 54), (57, 174, 173, 55), (56, 175, 174, 57), (54, 172, 175, 56), (176, 177, 178, 179), (57, 177, 176, 56), (59, 178, 177, 57), (58, 179, 178, 59), (56, 176, 179, 58), (180, 181, 182, 183), (59, 181, 180, 58), (61, 182, 181, 59), (60, 183, 182, 61), (58, 180, 183, 60), (184, 185, 186, 187), (61, 185, 184, 60), (63, 186, 185, 61), (62, 187, 186, 63), (60, 184, 187, 62), (188, 189, 190, 191), (63, 189, 188, 62), (1, 190, 189, 63), (0, 191, 190, 1), (62, 188, 191, 0)])
me_cylinder_003.materials.append(mat_material_001)
me_cylinder_003.use_remesh_preserve_volume = False
me_cylinder_003.use_remesh_preserve_attributes = False
me_cylinder_003.use_mirror_vertex_groups = False
me_cylinder_003.update()
me_cube_005 = bpy.data.meshes.new('Cube.005')
me_cube_005.from_pydata([(0.6415, -0.5024, 0.2053), (0.2053, -0.5024, 0.6415), (-0.2053, -0.5024, 0.6415), (-0.6415, -0.5024, 0.2053), (-0.6415, -0.5024, -0.2053), (-0.2053, -0.5024, -0.6415), (0.2053, -0.5024, -0.6415), (0.6415, -0.5024, -0.2053), (-0.6415, 0.5024, -0.2053), (-0.2053, 0.5024, -0.6415), (-0.2053, 0.5024, 0.6415), (-0.6415, 0.5024, 0.2053), (0.6415, 0.5024, 0.2053), (0.2053, 0.5024, 0.6415), (0.2053, 0.5024, -0.6415), (0.6415, 0.5024, -0.2053)], [], [(15, 12, 0, 7), (14, 9, 8, 11, 10, 13, 12, 15), (10, 11, 3, 2), (13, 10, 2, 1), (9, 14, 6, 5), (8, 9, 5, 4), (6, 7, 0, 1, 2, 3, 4, 5), (11, 8, 4, 3), (14, 15, 7, 6), (12, 13, 1, 0)])
me_cube_005.materials.append(mat_material_003)
me_cube_005.use_remesh_preserve_volume = False
me_cube_005.use_remesh_preserve_attributes = False
me_cube_005.use_mirror_vertex_groups = False
me_cube_005.update()
me_cube_026 = bpy.data.meshes.new('Cube.026')
me_cube_026.from_pydata([(-0.6308, 1.291, 1.15), (0.6308, 1.291, 1.15), (7.153e-07, 1.291, 0.5885), (7.153e-07, 1.291, 1.712), (-0.4731, 1.291, 0.729), (-0.4731, 1.291, 1.572), (7.153e-07, 0.765, 1.712), (7.153e-07, 0.765, 0.5885), (0.4731, 0.765, 0.729), (0.4731, 0.765, 1.572), (0.4731, 1.291, 0.729), (0.4731, 1.291, 1.572), (0.6308, 0.765, 1.15), (-0.4731, 0.765, 0.729), (-0.4731, 0.765, 1.572), (-0.6308, 0.765, 1.15), (7.153e-07, 0.2946, 1.921), (0.6488, 0.2946, 1.728), (-0.6488, 0.2946, 1.728), (7.153e-07, 0.2946, 0.3798), (-0.6488, 0.2946, 0.5725), (0.6488, 0.2946, 0.5725), (0.8651, 0.2946, 1.15), (-0.8651, 0.2946, 1.15), (7.153e-07, -0.6794, 1.921), (0.6488, -0.6794, 1.728), (-0.6488, -0.6794, 1.728), (7.153e-07, -0.6794, 0.3798), (-0.6488, -0.6794, 0.5725), (0.6488, -0.6794, 0.5725), (0.8651, -0.6794, 1.15), (-0.8651, -0.6794, 1.15), (7.153e-07, -1.129, 1.739), (0.4957, -1.129, 1.592), (-0.4957, -1.129, 1.592), (7.153e-07, -1.129, 0.5617), (-0.4957, -1.129, 0.7089), (0.4957, -1.129, 0.7089), (0.6609, -1.129, 1.15), (-0.6609, -1.129, 1.15), (-0.8256, 0.7051, 0.9244), (-0.768, 0.7051, 0.7706), (-0.8321, 0.5335, 0.7135), (-0.9111, 0.5335, 0.9244), (0.5031, -0.01464, 1.992), (0.2663, -0.01464, 2.063), (0.2663, -0.3701, 2.063), (0.5031, -0.3701, 1.992), (0.768, 0.7051, 0.7706), (0.8256, 0.7051, 0.9244), (0.9111, 0.5335, 0.9244), (0.8321, 0.5335, 0.7135), (-0.4063, 0.6985, 0.4396), (-0.2336, 0.6985, 0.3883), (-0.2336, 0.5268, 0.3121), (-0.4704, 0.5268, 0.3824), (0.4063, 0.6985, 1.861), (0.2336, 0.6985, 1.912), (0.2336, 0.5268, 1.989), (0.4704, 0.5268, 1.918), (-0.768, 0.7051, 1.53), (-0.8256, 0.7051, 1.376), (-0.9111, 0.5335, 1.376), (-0.8321, 0.5335, 1.587), (0.8256, 0.7051, 1.376), (0.768, 0.7051, 1.53), (0.8321, 0.5335, 1.587), (0.9111, 0.5335, 1.376), (0.2336, 0.6985, 0.3883), (0.4063, 0.6985, 0.4396), (0.4704, 0.5268, 0.3824), (0.2336, 0.5268, 0.3121), (-0.2336, 0.6985, 1.912), (-0.4063, 0.6985, 1.861), (-0.4704, 0.5268, 1.918), (-0.2336, 0.5268, 1.989), (-0.9011, -0.8875, 0.9281), (-0.8222, -0.8875, 0.7172), (-0.7663, -0.9853, 0.767), (-0.8266, -0.9853, 0.9281), (-0.9158, -0.01464, 1.619), (-0.9947, -0.01464, 1.408), (-0.9947, -0.3701, 1.408), (-0.9158, -0.3701, 1.619), (0.9947, -0.01464, 1.408), (0.9158, -0.01464, 1.619), (0.9158, -0.3701, 1.619), (0.9947, -0.3701, 1.408), (0.2663, -0.01464, 0.238), (0.5031, -0.01464, 0.3083), (0.5031, -0.3701, 0.3083), (0.2663, -0.3701, 0.238), (-0.2663, -0.01464, 2.063), (-0.5031, -0.01464, 1.992), (-0.5031, -0.3701, 1.992), (-0.2663, -0.3701, 2.063), (-0.9947, -0.01464, 0.8926), (-0.9158, -0.01464, 0.6817), (-0.9158, -0.3701, 0.6817), (-0.9947, -0.3701, 0.8926), (0.9158, -0.01464, 0.6817), (0.9947, -0.01464, 0.8926), (0.9947, -0.3701, 0.8926), (0.9158, -0.3701, 0.6817), (-0.5031, -0.01464, 0.3083), (-0.2663, -0.01464, 0.238), (-0.2663, -0.3701, 0.238), (-0.5031, -0.3701, 0.3083), (0.8222, -0.8875, 0.7172), (0.9011, -0.8875, 0.9281), (0.8266, -0.9853, 0.9281), (0.7663, -0.9853, 0.767), (-0.469, -0.88, 0.3916), (-0.2322, -0.88, 0.3213), (-0.2322, -0.9778, 0.3877), (-0.4131, -0.9778, 0.4414), (0.469, -0.88, 1.909), (0.2322, -0.88, 1.979), (0.2322, -0.9778, 1.913), (0.4131, -0.9778, 1.859), (-0.8222, -0.8875, 1.584), (-0.9011, -0.8875, 1.373), (-0.8266, -0.9853, 1.373), (-0.7663, -0.9853, 1.534), (0.9011, -0.8875, 1.373), (0.8222, -0.8875, 1.584), (0.7663, -0.9853, 1.534), (0.8266, -0.9853, 1.373), (0.2322, -0.88, 0.3213), (0.469, -0.88, 0.3916), (0.4131, -0.9778, 0.4414), (0.2322, -0.9778, 0.3877), (-0.2322, -0.88, 1.979), (-0.469, -0.88, 1.909), (-0.4131, -0.9778, 1.859), (-0.2322, -0.9778, 1.913), (-0.6308, 1.291, -1.15), (0.6308, 1.291, -1.15), (1.073e-06, 1.291, -0.5885), (1.192e-06, 1.291, -1.712), (-0.4731, 1.291, -0.729), (-0.4731, 1.291, -1.572), (1.192e-06, 0.765, -1.712), (1.073e-06, 0.765, -0.5885), (0.4731, 0.765, -0.729), (0.4731, 0.765, -1.572), (0.4731, 1.291, -0.729), (0.4731, 1.291, -1.572), (0.6308, 0.765, -1.15), (-0.4731, 0.765, -0.729), (-0.4731, 0.765, -1.572), (-0.6308, 0.765, -1.15), (1.192e-06, 0.2946, -1.921), (0.6488, 0.2946, -1.728), (-0.6488, 0.2946, -1.728), (9.537e-07, 0.2946, -0.3798), (-0.6488, 0.2946, -0.5725), (0.6488, 0.2946, -0.5725), (0.8651, 0.2946, -1.15), (-0.8651, 0.2946, -1.15), (1.192e-06, -0.6794, -1.921), (0.6488, -0.6794, -1.728), (-0.6488, -0.6794, -1.728), (9.537e-07, -0.6794, -0.3798), (-0.6488, -0.6794, -0.5725), (0.6488, -0.6794, -0.5725), (0.8651, -0.6794, -1.15), (-0.8651, -0.6794, -1.15), (1.192e-06, -1.129, -1.739), (0.4957, -1.129, -1.592), (-0.4957, -1.129, -1.592), (1.073e-06, -1.129, -0.5617), (-0.4957, -1.129, -0.7089), (0.4957, -1.129, -0.7089), (0.6609, -1.129, -1.15), (-0.6609, -1.129, -1.15), (-0.8256, 0.7051, -0.9244), (-0.768, 0.7051, -0.7706), (-0.8321, 0.5335, -0.7135), (-0.9111, 0.5335, -0.9244), (0.5031, -0.01464, -1.992), (0.2663, -0.01464, -2.063), (0.2663, -0.3701, -2.063), (0.5031, -0.3701, -1.992), (0.768, 0.7051, -0.7706), (0.8256, 0.7051, -0.9244), (0.9111, 0.5335, -0.9244), (0.8321, 0.5335, -0.7135), (-0.4063, 0.6985, -0.4396), (-0.2336, 0.6985, -0.3883), (-0.2336, 0.5268, -0.3121), (-0.4704, 0.5268, -0.3824), (0.4063, 0.6985, -1.861), (0.2336, 0.6985, -1.912), (0.2336, 0.5268, -1.989), (0.4704, 0.5268, -1.918), (-0.768, 0.7051, -1.53), (-0.8256, 0.7051, -1.376), (-0.9111, 0.5335, -1.376), (-0.8321, 0.5335, -1.587), (0.8256, 0.7051, -1.376), (0.768, 0.7051, -1.53), (0.8321, 0.5335, -1.587), (0.9111, 0.5335, -1.376), (0.2336, 0.6985, -0.3883), (0.4063, 0.6985, -0.4396), (0.4704, 0.5268, -0.3824), (0.2336, 0.5268, -0.3121), (-0.2336, 0.6985, -1.912), (-0.4063, 0.6985, -1.861), (-0.4704, 0.5268, -1.918), (-0.2336, 0.5268, -1.989), (-0.9011, -0.8875, -0.9281), (-0.8222, -0.8875, -0.7172), (-0.7663, -0.9853, -0.767), (-0.8266, -0.9853, -0.9281), (-0.9158, -0.01464, -1.619), (-0.9947, -0.01464, -1.408), (-0.9947, -0.3701, -1.408), (-0.9158, -0.3701, -1.619), (0.9947, -0.01464, -1.408), (0.9158, -0.01464, -1.619), (0.9158, -0.3701, -1.619), (0.9947, -0.3701, -1.408), (0.2663, -0.01464, -0.238), (0.5031, -0.01464, -0.3083), (0.5031, -0.3701, -0.3083), (0.2663, -0.3701, -0.238), (-0.2663, -0.01464, -2.063), (-0.5031, -0.01464, -1.992), (-0.5031, -0.3701, -1.992), (-0.2663, -0.3701, -2.063), (-0.9947, -0.01464, -0.8926), (-0.9158, -0.01464, -0.6817), (-0.9158, -0.3701, -0.6817), (-0.9947, -0.3701, -0.8926), (0.9158, -0.01464, -0.6817), (0.9947, -0.01464, -0.8926), (0.9947, -0.3701, -0.8926), (0.9158, -0.3701, -0.6817), (-0.5031, -0.01464, -0.3083), (-0.2663, -0.01464, -0.238), (-0.2663, -0.3701, -0.238), (-0.5031, -0.3701, -0.3083), (0.8222, -0.8875, -0.7172), (0.9011, -0.8875, -0.9281), (0.8266, -0.9853, -0.9281), (0.7663, -0.9853, -0.767), (-0.469, -0.88, -0.3916), (-0.2322, -0.88, -0.3213), (-0.2322, -0.9778, -0.3877), (-0.4131, -0.9778, -0.4414), (0.469, -0.88, -1.909), (0.2322, -0.88, -1.979), (0.2322, -0.9778, -1.913), (0.4131, -0.9778, -1.859), (-0.8222, -0.8875, -1.584), (-0.9011, -0.8875, -1.373), (-0.8266, -0.9853, -1.373), (-0.7663, -0.9853, -1.534), (0.9011, -0.8875, -1.373), (0.8222, -0.8875, -1.584), (0.7663, -0.9853, -1.534), (0.8266, -0.9853, -1.373), (0.2322, -0.88, -0.3213), (0.469, -0.88, -0.3916), (0.4131, -0.9778, -0.4414), (0.2322, -0.9778, -0.3877), (-0.2322, -0.88, -1.979), (-0.469, -0.88, -1.909), (-0.4131, -0.9778, -1.859), (-0.2322, -0.9778, -1.913)], [], [(2, 10, 8, 7), (4, 2, 7, 13), (3, 5, 14, 6), (5, 0, 15, 14), (11, 3, 6, 9), (0, 4, 13, 15), (1, 11, 9, 12), (10, 1, 12, 8), (0, 5, 3, 11, 1, 10, 2, 4), (39, 36, 35, 37, 38, 33, 32, 34), (40, 41, 42, 43), (13, 41, 40, 15), (20, 42, 41, 13), (23, 43, 42, 20), (15, 40, 43, 23), (44, 45, 46, 47), (16, 45, 44, 17), (24, 46, 45, 16), (25, 47, 46, 24), (17, 44, 47, 25), (48, 49, 50, 51), (12, 49, 48, 8), (22, 50, 49, 12), (21, 51, 50, 22), (8, 48, 51, 21), (52, 53, 54, 55), (7, 53, 52, 13), (19, 54, 53, 7), (20, 55, 54, 19), (13, 52, 55, 20), (56, 57, 58, 59), (6, 57, 56, 9), (16, 58, 57, 6), (17, 59, 58, 16), (9, 56, 59, 17), (60, 61, 62, 63), (15, 61, 60, 14), (23, 62, 61, 15), (18, 63, 62, 23), (14, 60, 63, 18), (64, 65, 66, 67), (9, 65, 64, 12), (17, 66, 65, 9), (22, 67, 66, 17), (12, 64, 67, 22), (68, 69, 70, 71), (8, 69, 68, 7), (21, 70, 69, 8), (19, 71, 70, 21), (7, 68, 71, 19), (72, 73, 74, 75), (14, 73, 72, 6), (18, 74, 73, 14), (16, 75, 74, 18), (6, 72, 75, 16), (76, 77, 78, 79), (28, 77, 76, 31), (36, 78, 77, 28), (39, 79, 78, 36), (31, 76, 79, 39), (80, 81, 82, 83), (23, 81, 80, 18), (31, 82, 81, 23), (26, 83, 82, 31), (18, 80, 83, 26), (84, 85, 86, 87), (17, 85, 84, 22), (25, 86, 85, 17), (30, 87, 86, 25), (22, 84, 87, 30), (88, 89, 90, 91), (21, 89, 88, 19), (29, 90, 89, 21), (27, 91, 90, 29), (92, 93, 94, 95), (18, 93, 92, 16), (26, 94, 93, 18), (24, 95, 94, 26), (16, 92, 95, 24), (96, 97, 98, 99), (20, 97, 96, 23), (28, 98, 97, 20), (31, 99, 98, 28), (23, 96, 99, 31), (100, 101, 102, 103), (22, 101, 100, 21), (30, 102, 101, 22), (29, 103, 102, 30), (21, 100, 103, 29), (104, 105, 106, 107), (19, 105, 104, 20), (28, 107, 106, 27), (20, 104, 107, 28), (108, 109, 110, 111), (30, 109, 108, 29), (38, 110, 109, 30), (37, 111, 110, 38), (29, 108, 111, 37), (112, 113, 114, 115), (27, 113, 112, 28), (35, 114, 113, 27), (36, 115, 114, 35), (28, 112, 115, 36), (116, 117, 118, 119), (24, 117, 116, 25), (32, 118, 117, 24), (33, 119, 118, 32), (25, 116, 119, 33), (120, 121, 122, 123), (31, 121, 120, 26), (39, 122, 121, 31), (34, 123, 122, 39), (26, 120, 123, 34), (124, 125, 126, 127), (25, 125, 124, 30), (33, 126, 125, 25), (38, 127, 126, 33), (30, 124, 127, 38), (128, 129, 130, 131), (29, 129, 128, 27), (37, 130, 129, 29), (35, 131, 130, 37), (27, 128, 131, 35), (132, 133, 134, 135), (26, 133, 132, 24), (34, 134, 133, 26), (32, 135, 134, 34), (24, 132, 135, 32), (138, 143, 144, 146), (140, 149, 143, 138), (139, 142, 150, 141), (141, 150, 151, 136), (147, 145, 142, 139), (136, 151, 149, 140), (137, 148, 145, 147), (146, 144, 148, 137), (136, 140, 138, 146, 137, 147, 139, 141), (175, 170, 168, 169, 174, 173, 171, 172), (176, 179, 178, 177), (149, 151, 176, 177), (156, 149, 177, 178), (159, 156, 178, 179), (151, 159, 179, 176), (180, 183, 182, 181), (152, 153, 180, 181), (160, 152, 181, 182), (161, 160, 182, 183), (153, 161, 183, 180), (184, 187, 186, 185), (148, 144, 184, 185), (158, 148, 185, 186), (157, 158, 186, 187), (144, 157, 187, 184), (188, 191, 190, 189), (143, 149, 188, 189), (155, 143, 189, 190), (156, 155, 190, 191), (149, 156, 191, 188), (192, 195, 194, 193), (142, 145, 192, 193), (152, 142, 193, 194), (153, 152, 194, 195), (145, 153, 195, 192), (196, 199, 198, 197), (151, 150, 196, 197), (159, 151, 197, 198), (154, 159, 198, 199), (150, 154, 199, 196), (200, 203, 202, 201), (145, 148, 200, 201), (153, 145, 201, 202), (158, 153, 202, 203), (148, 158, 203, 200), (204, 207, 206, 205), (144, 143, 204, 205), (157, 144, 205, 206), (155, 157, 206, 207), (143, 155, 207, 204), (208, 211, 210, 209), (150, 142, 208, 209), (154, 150, 209, 210), (152, 154, 210, 211), (142, 152, 211, 208), (212, 215, 214, 213), (164, 167, 212, 213), (172, 164, 213, 214), (175, 172, 214, 215), (167, 175, 215, 212), (216, 219, 218, 217), (159, 154, 216, 217), (167, 159, 217, 218), (162, 167, 218, 219), (154, 162, 219, 216), (220, 223, 222, 221), (153, 158, 220, 221), (161, 153, 221, 222), (166, 161, 222, 223), (158, 166, 223, 220), (224, 227, 226, 225), (157, 155, 224, 225), (165, 157, 225, 226), (163, 165, 226, 227), (228, 231, 230, 229), (154, 152, 228, 229), (162, 154, 229, 230), (160, 162, 230, 231), (152, 160, 231, 228), (232, 235, 234, 233), (156, 159, 232, 233), (164, 156, 233, 234), (167, 164, 234, 235), (159, 167, 235, 232), (236, 239, 238, 237), (158, 157, 236, 237), (166, 158, 237, 238), (165, 166, 238, 239), (157, 165, 239, 236), (240, 243, 242, 241), (155, 156, 240, 241), (164, 163, 242, 243), (156, 164, 243, 240), (244, 247, 246, 245), (166, 165, 244, 245), (174, 166, 245, 246), (173, 174, 246, 247), (165, 173, 247, 244), (248, 251, 250, 249), (163, 164, 248, 249), (171, 163, 249, 250), (172, 171, 250, 251), (164, 172, 251, 248), (252, 255, 254, 253), (160, 161, 252, 253), (168, 160, 253, 254), (169, 168, 254, 255), (161, 169, 255, 252), (256, 259, 258, 257), (167, 162, 256, 257), (175, 167, 257, 258), (170, 175, 258, 259), (162, 170, 259, 256), (260, 263, 262, 261), (161, 166, 260, 261), (169, 161, 261, 262), (174, 169, 262, 263), (166, 174, 263, 260), (264, 267, 266, 265), (165, 163, 264, 265), (173, 165, 265, 266), (171, 173, 266, 267), (163, 171, 267, 264), (268, 271, 270, 269), (162, 160, 268, 269), (170, 162, 269, 270), (168, 170, 270, 271), (160, 168, 271, 268), (106, 242, 163, 27), (105, 241, 242, 106), (105, 19, 155, 241), (91, 27, 163, 227), (91, 227, 224, 88), (19, 88, 224, 155)])
me_cube_026.materials.append(mat_material_002)
me_cube_026.use_remesh_preserve_volume = False
me_cube_026.use_remesh_preserve_attributes = False
me_cube_026.use_mirror_vertex_groups = False
me_cube_026.update()
me_cube_010 = bpy.data.meshes.new('Cube.010')
me_cube_010.from_pydata([(0.6415, -0.5024, 0.2053), (0.2053, -0.5024, 0.6415), (-0.2053, -0.5024, 0.6415), (-0.6415, -0.5024, 0.2053), (-0.6415, -0.5024, -0.2053), (-0.2053, -0.5024, -0.6415), (0.2053, -0.5024, -0.6415), (0.6415, -0.5024, -0.2053), (-0.6415, 0.5024, -0.2053), (-0.2053, 0.5024, -0.6415), (-0.2053, 0.5024, 0.6415), (-0.6415, 0.5024, 0.2053), (0.6415, 0.5024, 0.2053), (0.2053, 0.5024, 0.6415), (0.2053, 0.5024, -0.6415), (0.6415, 0.5024, -0.2053)], [], [(15, 12, 0, 7), (14, 9, 8, 11, 10, 13, 12, 15), (10, 11, 3, 2), (13, 10, 2, 1), (9, 14, 6, 5), (8, 9, 5, 4), (6, 7, 0, 1, 2, 3, 4, 5), (11, 8, 4, 3), (14, 15, 7, 6), (12, 13, 1, 0)])
me_cube_010.materials.append(mat_material_003)
me_cube_010.use_remesh_preserve_volume = False
me_cube_010.use_remesh_preserve_attributes = False
me_cube_010.use_mirror_vertex_groups = False
me_cube_010.update()
me_cylinder = bpy.data.meshes.new('Cylinder')
me_cylinder.from_pydata([(5.418e-08, 0.2621, -0.8551), (5.418e-08, 0.2621, 2.703), (0.05113, 0.257, -0.8551), (0.05113, 0.257, 2.703), (0.1003, 0.2421, -0.8551), (0.1003, 0.2421, 2.703), (0.1456, 0.2179, -0.8551), (0.1456, 0.2179, 2.703), (0.1853, 0.1853, -0.8551), (0.1853, 0.1853, 2.703), (0.2179, 0.1456, -0.8551), (0.2179, 0.1456, 2.703), (0.2421, 0.1003, -0.8551), (0.2421, 0.1003, 2.703), (0.257, 0.05113, -0.8551), (0.257, 0.05113, 2.703), (0.2621, 2.6e-07, -0.8551), (0.2621, 3.926e-07, 2.703), (0.257, -0.05113, -0.8551), (0.257, -0.05113, 2.703), (0.2421, -0.1003, -0.8551), (0.2421, -0.1003, 2.703), (0.2179, -0.1456, -0.8551), (0.2179, -0.1456, 2.703), (0.1853, -0.1853, -0.8551), (0.1853, -0.1853, 2.703), (0.1456, -0.2179, -0.8551), (0.1456, -0.2179, 2.703), (0.1003, -0.2421, -0.8551), (0.1003, -0.2421, 2.703), (0.05113, -0.257, -0.8551), (0.05113, -0.257, 2.703), (-3.121e-08, -0.2621, -0.8551), (-3.121e-08, -0.2621, 2.703), (-0.05113, -0.257, -0.8551), (-0.05113, -0.257, 2.703), (-0.1003, -0.2421, -0.8551), (-0.1003, -0.2421, 2.703), (-0.1456, -0.2179, -0.8551), (-0.1456, -0.2179, 2.703), (-0.1853, -0.1853, -0.8551), (-0.1853, -0.1853, 2.703), (-0.2179, -0.1456, -0.8551), (-0.2179, -0.1456, 2.703), (-0.2421, -0.1003, -0.8551), (-0.2421, -0.1003, 2.703), (-0.257, -0.05113, -0.8551), (-0.257, -0.05113, 2.703), (-0.2621, 4.933e-07, -0.8551), (-0.2621, 6.259e-07, 2.703), (-0.257, 0.05113, -0.8551), (-0.257, 0.05113, 2.703), (-0.2421, 0.1003, -0.8551), (-0.2421, 0.1003, 2.703), (-0.2179, 0.1456, -0.8551), (-0.2179, 0.1456, 2.703), (-0.1853, 0.1853, -0.8551), (-0.1853, 0.1853, 2.703), (-0.1456, 0.2179, -0.8551), (-0.1456, 0.2179, 2.703), (-0.1003, 0.2421, -0.8551), (-0.1003, 0.2421, 2.703), (-0.05113, 0.257, -0.8551), (-0.05113, 0.257, 2.703), (0.02282, 0.4938, -0.8551), (0.02282, 0.4938, 2.703), (0.07395, 0.4887, 2.703), (0.07395, 0.4887, -0.8551), (0.1187, 0.4798, -0.8551), (0.1187, 0.4798, 2.703), (0.1679, 0.4649, 2.703), (0.1679, 0.4649, -0.8551), (0.21, 0.4474, -0.8551), (0.21, 0.4474, 2.703), (0.2553, 0.4232, 2.703), (0.2553, 0.4232, -0.8551), (0.2933, 0.3979, -0.8551), (0.2933, 0.3979, 2.703), (0.333, 0.3653, 2.703), (0.333, 0.3653, -0.8551), (0.3653, 0.333, -0.8551), (0.3653, 0.333, 2.703), (0.3979, 0.2933, 2.703), (0.3979, 0.2933, -0.8551), (0.4232, 0.2553, -0.8551), (0.4232, 0.2553, 2.703), (0.4474, 0.21, 2.703), (0.4474, 0.21, -0.8551), (0.4649, 0.1679, -0.8551), (0.4649, 0.1679, 2.703), (0.4798, 0.1187, 2.703), (0.4798, 0.1187, -0.8551), (0.4887, 0.07395, -0.8551), (0.4887, 0.07395, 2.703), (0.4938, 0.02282, 2.703), (0.4938, 0.02282, -0.8551), (0.4938, -0.02282, -0.8551), (0.4938, -0.02282, 2.703), (0.4887, -0.07395, 2.703), (0.4887, -0.07395, -0.8551), (0.4798, -0.1187, -0.8551), (0.4798, -0.1187, 2.703), (0.4649, -0.1679, 2.703), (0.4649, -0.1679, -0.8551), (0.4474, -0.21, -0.8551), (0.4474, -0.21, 2.703), (0.4232, -0.2553, 2.703), (0.4232, -0.2553, -0.8551), (0.3979, -0.2933, -0.8551), (0.3979, -0.2933, 2.703), (0.3653, -0.333, 2.703), (0.3653, -0.333, -0.8551), (0.333, -0.3653, -0.8551), (0.333, -0.3653, 2.703), (0.2933, -0.3979, 2.703), (0.2933, -0.3979, -0.8551), (0.2553, -0.4232, -0.8551), (0.2553, -0.4232, 2.703), (0.21, -0.4474, 2.703), (0.21, -0.4474, -0.8551), (0.1679, -0.4649, -0.8551), (0.1679, -0.4649, 2.703), (0.1187, -0.4798, 2.703), (0.1187, -0.4798, -0.8551), (0.07395, -0.4887, -0.8551), (0.07395, -0.4887, 2.703), (0.02282, -0.4938, 2.703), (0.02282, -0.4938, -0.8551), (-0.02282, -0.4938, -0.8551), (-0.02282, -0.4938, 2.703), (-0.07395, -0.4887, 2.703), (-0.07395, -0.4887, -0.8551), (-0.1187, -0.4798, -0.8551), (-0.1187, -0.4798, 2.703), (-0.1679, -0.4649, 2.703), (-0.1679, -0.4649, -0.8551), (-0.21, -0.4474, -0.8551), (-0.21, -0.4474, 2.703), (-0.2553, -0.4232, 2.703), (-0.2553, -0.4232, -0.8551), (-0.2933, -0.3979, -0.8551), (-0.2933, -0.3979, 2.703), (-0.333, -0.3653, 2.703), (-0.333, -0.3653, -0.8551), (-0.3653, -0.333, -0.8551), (-0.3653, -0.333, 2.703), (-0.3979, -0.2933, 2.703), (-0.3979, -0.2933, -0.8551), (-0.4232, -0.2553, -0.8551), (-0.4232, -0.2553, 2.703), (-0.4474, -0.21, 2.703), (-0.4474, -0.21, -0.8551), (-0.4649, -0.1679, -0.8551), (-0.4649, -0.1679, 2.703), (-0.4798, -0.1187, 2.703), (-0.4798, -0.1187, -0.8551), (-0.4887, -0.07395, -0.8551), (-0.4887, -0.07395, 2.703), (-0.4938, -0.02282, 2.703), (-0.4938, -0.02282, -0.8551), (-0.4938, 0.02282, -0.8551), (-0.4938, 0.02282, 2.703), (-0.4887, 0.07395, 2.703), (-0.4887, 0.07395, -0.8551), (-0.4798, 0.1187, -0.8551), (-0.4798, 0.1187, 2.703), (-0.4649, 0.1679, 2.703), (-0.4649, 0.1679, -0.8551), (-0.4474, 0.21, -0.8551), (-0.4474, 0.21, 2.703), (-0.4232, 0.2553, 2.703), (-0.4232, 0.2553, -0.8551), (-0.3979, 0.2933, -0.8551), (-0.3979, 0.2933, 2.703), (-0.3653, 0.333, 2.703), (-0.3653, 0.333, -0.8551), (-0.333, 0.3653, -0.8551), (-0.333, 0.3653, 2.703), (-0.2933, 0.3979, 2.703), (-0.2933, 0.3979, -0.8551), (-0.2553, 0.4232, -0.8551), (-0.2553, 0.4232, 2.703), (-0.21, 0.4474, 2.703), (-0.21, 0.4474, -0.8551), (-0.1679, 0.4649, -0.8551), (-0.1679, 0.4649, 2.703), (-0.1187, 0.4798, 2.703), (-0.1187, 0.4798, -0.8551), (-0.07395, 0.4887, -0.8551), (-0.07395, 0.4887, 2.703), (-0.02282, 0.4938, 2.703), (-0.02282, 0.4938, -0.8551)], [], [(3, 1, 63, 61, 59, 57, 55, 53, 51, 49, 47, 45, 43, 41, 39, 37, 35, 33, 31, 29, 27, 25, 23, 21, 19, 17, 15, 13, 11, 9, 7, 5), (0, 2, 4, 6, 8, 10, 12, 14, 16, 18, 20, 22, 24, 26, 28, 30, 32, 34, 36, 38, 40, 42, 44, 46, 48, 50, 52, 54, 56, 58, 60, 62), (64, 65, 66, 67), (1, 65, 64, 0), (3, 66, 65, 1), (2, 67, 66, 3), (0, 64, 67, 2), (68, 69, 70, 71), (3, 69, 68, 2), (5, 70, 69, 3), (4, 71, 70, 5), (2, 68, 71, 4), (72, 73, 74, 75), (5, 73, 72, 4), (7, 74, 73, 5), (6, 75, 74, 7), (4, 72, 75, 6), (76, 77, 78, 79), (7, 77, 76, 6), (9, 78, 77, 7), (8, 79, 78, 9), (6, 76, 79, 8), (80, 81, 82, 83), (9, 81, 80, 8), (11, 82, 81, 9), (10, 83, 82, 11), (8, 80, 83, 10), (84, 85, 86, 87), (11, 85, 84, 10), (13, 86, 85, 11), (12, 87, 86, 13), (10, 84, 87, 12), (88, 89, 90, 91), (13, 89, 88, 12), (15, 90, 89, 13), (14, 91, 90, 15), (12, 88, 91, 14), (92, 93, 94, 95), (15, 93, 92, 14), (17, 94, 93, 15), (16, 95, 94, 17), (14, 92, 95, 16), (96, 97, 98, 99), (17, 97, 96, 16), (19, 98, 97, 17), (18, 99, 98, 19), (16, 96, 99, 18), (100, 101, 102, 103), (19, 101, 100, 18), (21, 102, 101, 19), (20, 103, 102, 21), (18, 100, 103, 20), (104, 105, 106, 107), (21, 105, 104, 20), (23, 106, 105, 21), (22, 107, 106, 23), (20, 104, 107, 22), (108, 109, 110, 111), (23, 109, 108, 22), (25, 110, 109, 23), (24, 111, 110, 25), (22, 108, 111, 24), (112, 113, 114, 115), (25, 113, 112, 24), (27, 114, 113, 25), (26, 115, 114, 27), (24, 112, 115, 26), (116, 117, 118, 119), (27, 117, 116, 26), (29, 118, 117, 27), (28, 119, 118, 29), (26, 116, 119, 28), (120, 121, 122, 123), (29, 121, 120, 28), (31, 122, 121, 29), (30, 123, 122, 31), (28, 120, 123, 30), (124, 125, 126, 127), (31, 125, 124, 30), (33, 126, 125, 31), (32, 127, 126, 33), (30, 124, 127, 32), (128, 129, 130, 131), (33, 129, 128, 32), (35, 130, 129, 33), (34, 131, 130, 35), (32, 128, 131, 34), (132, 133, 134, 135), (35, 133, 132, 34), (37, 134, 133, 35), (36, 135, 134, 37), (34, 132, 135, 36), (136, 137, 138, 139), (37, 137, 136, 36), (39, 138, 137, 37), (38, 139, 138, 39), (36, 136, 139, 38), (140, 141, 142, 143), (39, 141, 140, 38), (41, 142, 141, 39), (40, 143, 142, 41), (38, 140, 143, 40), (144, 145, 146, 147), (41, 145, 144, 40), (43, 146, 145, 41), (42, 147, 146, 43), (40, 144, 147, 42), (148, 149, 150, 151), (43, 149, 148, 42), (45, 150, 149, 43), (44, 151, 150, 45), (42, 148, 151, 44), (152, 153, 154, 155), (45, 153, 152, 44), (47, 154, 153, 45), (46, 155, 154, 47), (44, 152, 155, 46), (156, 157, 158, 159), (47, 157, 156, 46), (49, 158, 157, 47), (48, 159, 158, 49), (46, 156, 159, 48), (160, 161, 162, 163), (49, 161, 160, 48), (51, 162, 161, 49), (50, 163, 162, 51), (48, 160, 163, 50), (164, 165, 166, 167), (51, 165, 164, 50), (53, 166, 165, 51), (52, 167, 166, 53), (50, 164, 167, 52), (168, 169, 170, 171), (53, 169, 168, 52), (55, 170, 169, 53), (54, 171, 170, 55), (52, 168, 171, 54), (172, 173, 174, 175), (55, 173, 172, 54), (57, 174, 173, 55), (56, 175, 174, 57), (54, 172, 175, 56), (176, 177, 178, 179), (57, 177, 176, 56), (59, 178, 177, 57), (58, 179, 178, 59), (56, 176, 179, 58), (180, 181, 182, 183), (59, 181, 180, 58), (61, 182, 181, 59), (60, 183, 182, 61), (58, 180, 183, 60), (184, 185, 186, 187), (61, 185, 184, 60), (63, 186, 185, 61), (62, 187, 186, 63), (60, 184, 187, 62), (188, 189, 190, 191), (63, 189, 188, 62), (1, 190, 189, 63), (0, 191, 190, 1), (62, 188, 191, 0)])
me_cylinder.materials.append(mat_material_001)
me_cylinder.use_remesh_preserve_volume = False
me_cylinder.use_remesh_preserve_attributes = False
me_cylinder.use_mirror_vertex_groups = False
me_cylinder.update()
me_cube = bpy.data.meshes.new('Cube')
me_cube.from_pydata([(-0.6415, -1.119, -0.6415), (-0.6415, -1.119, 0.6415), (0.6415, -1.119, -0.6415), (0.6415, -1.119, 0.6415), (-0.2263, 0.4355, -0.6415), (-0.6415, 0.4355, -0.2263), (-0.6415, 0.4355, 0.2263), (-0.2263, 0.4355, 0.6415), (0.6415, 0.4355, -0.2263), (0.2263, 0.4355, -0.6415), (0.2263, 0.4355, 0.6415), (0.6415, 0.4355, 0.2263), (-0.6415, 0.0, -0.2263), (-0.2263, 0.0, -0.6415), (-0.6415, -0.4152, -0.6415), (-0.2263, 0.0, 0.6415), (-0.6415, 0.0, 0.2263), (-0.6415, -0.4152, 0.6415), (0.2263, 0.0, -0.6415), (0.6415, 0.0, -0.2263), (0.6415, -0.4152, -0.6415), (0.6415, 0.0, 0.2263), (0.2263, 0.0, 0.6415), (0.6415, -0.4152, 0.6415), (-0.2053, -1.891, -0.6415), (-0.6415, -1.891, -0.2053), (-0.6415, -1.455, -0.6415), (-0.6415, -1.891, 0.2053), (-0.2053, -1.891, 0.6415), (-0.6415, -1.455, 0.6415), (0.2053, -1.891, 0.6415), (0.6415, -1.891, 0.2053), (0.6415, -1.455, 0.6415), (0.6415, -1.891, -0.2053), (0.2053, -1.891, -0.6415), (0.6415, -1.455, -0.6415), (-0.6415, -2.582, -0.2053), (-0.2053, -2.582, -0.6415), (-0.2053, -2.582, 0.6415), (-0.6415, -2.582, 0.2053), (0.6415, -2.582, 0.2053), (0.2053, -2.582, 0.6415), (0.2053, -2.582, -0.6415), (0.6415, -2.582, -0.2053), (-0.1655, 1.207, 0.4692), (-0.4692, 1.207, 0.1655), (0.1655, 1.207, -0.4692), (0.4692, 1.207, -0.1655), (-0.4692, 1.207, -0.1655), (-0.1655, 1.207, -0.4692), (0.4692, 1.207, 0.1655), (0.1655, 1.207, 0.4692)], [], [(10, 7, 15, 22), (4, 9, 18, 13), (24, 34, 42, 37), (23, 22, 15, 17, 1, 3), (20, 19, 21, 23, 3, 2), (8, 11, 21, 19), (12, 16, 6, 5), (0, 1, 17, 16, 12, 14), (14, 13, 18, 20, 2, 0), (12, 13, 14), (15, 16, 17), (18, 19, 20), (21, 22, 23), (15, 7, 6, 16), (18, 9, 8, 19), (4, 13, 12, 5), (10, 22, 21, 11), (4, 5, 48, 49), (0, 2, 35, 34, 24, 26), (33, 31, 40, 43), (42, 43, 40, 41, 38, 39, 36, 37), (30, 28, 38, 41), (1, 0, 26, 25, 27, 29), (3, 1, 29, 28, 30, 32), (2, 3, 32, 31, 33, 35), (24, 25, 26), (27, 28, 29), (30, 31, 32), (33, 34, 35), (33, 43, 42, 34), (36, 25, 24, 37), (38, 28, 27, 39), (40, 31, 30, 41), (27, 25, 36, 39), (49, 48, 45, 44, 51, 50, 47, 46), (11, 8, 47, 50), (8, 9, 46, 47), (5, 6, 45, 48), (10, 11, 50, 51), (7, 10, 51, 44), (9, 4, 49, 46), (6, 7, 44, 45)])
me_cube.materials.append(mat_material_002)
me_cube.use_remesh_preserve_volume = False
me_cube.use_remesh_preserve_attributes = False
me_cube.use_mirror_vertex_groups = False
me_cube.update()
me_cube_051 = bpy.data.meshes.new('Cube.051')
me_cube_051.from_pydata([(0.1146, -0.3032, -0.1426), (-0.1146, -0.3032, -0.1426), (-0.1146, 0.3032, -0.1426), (0.1146, 0.3032, -0.1426), (0.1146, -0.3032, 0.1426), (0.1146, 0.3032, 0.1426), (-0.1146, -0.3032, 0.1426), (-0.1146, 0.3032, 0.1426)], [], [(3, 0, 1, 2), (5, 7, 6, 4), (1, 0, 4, 6), (0, 3, 5, 4), (3, 2, 7, 5), (2, 1, 6, 7)])
me_cube_051.materials.append(mat_material_001)
me_cube_051.use_remesh_preserve_volume = False
me_cube_051.use_remesh_preserve_attributes = False
me_cube_051.use_mirror_vertex_groups = False
me_cube_051.update()
me_cube_050 = bpy.data.meshes.new('Cube.050')
me_cube_050.from_pydata([(0.1146, -0.3032, -0.1426), (-0.1146, -0.3032, -0.1426), (-0.1146, 0.3032, -0.1426), (0.1146, 0.3032, -0.1426), (0.1146, -0.3032, 0.1426), (0.1146, 0.3032, 0.1426), (-0.1146, -0.3032, 0.1426), (-0.1146, 0.3032, 0.1426)], [], [(3, 0, 1, 2), (5, 7, 6, 4), (1, 0, 4, 6), (0, 3, 5, 4), (3, 2, 7, 5), (2, 1, 6, 7)])
me_cube_050.materials.append(mat_material_001)
me_cube_050.use_remesh_preserve_volume = False
me_cube_050.use_remesh_preserve_attributes = False
me_cube_050.use_mirror_vertex_groups = False
me_cube_050.update()
me_cube_049 = bpy.data.meshes.new('Cube.049')
me_cube_049.from_pydata([(0.06067, -0.3032, -0.1426), (-0.06067, -0.3032, -0.1426), (-0.06067, 0.3032, -0.1426), (0.06067, 0.3032, -0.1426), (0.06067, -0.3032, 0.1426), (0.06067, 0.3032, 0.1426), (-0.06067, -0.3032, 0.1426), (-0.06067, 0.3032, 0.1426)], [], [(3, 0, 1, 2), (5, 7, 6, 4), (1, 0, 4, 6), (0, 3, 5, 4), (3, 2, 7, 5), (2, 1, 6, 7)])
me_cube_049.materials.append(mat_material_001)
me_cube_049.use_remesh_preserve_volume = False
me_cube_049.use_remesh_preserve_attributes = False
me_cube_049.use_mirror_vertex_groups = False
me_cube_049.update()
me_cube_048 = bpy.data.meshes.new('Cube.048')
me_cube_048.from_pydata([(0.1146, -0.3032, -0.1426), (-0.1146, -0.3032, -0.1426), (-0.1146, 0.3032, -0.1426), (0.1146, 0.3032, -0.1426), (0.1146, -0.3032, 0.1426), (0.1146, 0.3032, 0.1426), (-0.1146, -0.3032, 0.1426), (-0.1146, 0.3032, 0.1426)], [], [(3, 0, 1, 2), (5, 7, 6, 4), (1, 0, 4, 6), (0, 3, 5, 4), (3, 2, 7, 5), (2, 1, 6, 7)])
me_cube_048.materials.append(mat_material_001)
me_cube_048.use_remesh_preserve_volume = False
me_cube_048.use_remesh_preserve_attributes = False
me_cube_048.use_mirror_vertex_groups = False
me_cube_048.update()
me_cube_047 = bpy.data.meshes.new('Cube.047')
me_cube_047.from_pydata([(0.1146, -0.3032, -0.1426), (-0.1146, -0.3032, -0.1426), (-0.1146, 0.3032, -0.1426), (0.1146, 0.3032, -0.1426), (0.1146, -0.3032, 0.1426), (0.1146, 0.3032, 0.1426), (-0.1146, -0.3032, 0.1426), (-0.1146, 0.3032, 0.1426)], [], [(3, 0, 1, 2), (5, 7, 6, 4), (1, 0, 4, 6), (0, 3, 5, 4), (3, 2, 7, 5), (2, 1, 6, 7)])
me_cube_047.materials.append(mat_material_001)
me_cube_047.use_remesh_preserve_volume = False
me_cube_047.use_remesh_preserve_attributes = False
me_cube_047.use_mirror_vertex_groups = False
me_cube_047.update()
me_cube_029 = bpy.data.meshes.new('Cube.029')
me_cube_029.from_pydata([(0.1146, -0.1936, -0.1426), (-0.1146, -0.1936, -0.1426), (-0.1146, 0.3032, -0.1426), (0.1146, 0.3032, -0.1426), (0.1146, -0.1936, 0.1426), (0.1146, 0.3032, 0.1426), (-0.1146, -0.1936, 0.1426), (-0.1146, 0.3032, 0.1426), (-0.1146, -0.6119, 0.06199), (0.1146, -0.6119, 0.06199), (-0.1146, -0.6119, 0.3473), (0.1146, -0.6119, 0.3473), (-0.1146, -1.519, 0.06199), (0.1146, -1.519, 0.06199), (-0.1146, -1.519, 0.3473), (0.1146, -1.519, 0.3473)], [], [(3, 0, 1, 2), (5, 7, 6, 4), (1, 0, 9, 8), (0, 3, 5, 4), (3, 2, 7, 5), (2, 1, 6, 7), (11, 10, 14, 15), (6, 1, 8, 10), (0, 4, 11, 9), (4, 6, 10, 11), (12, 13, 15, 14), (9, 11, 15, 13), (8, 9, 13, 12), (10, 8, 12, 14)])
me_cube_029.materials.append(mat_material_001)
me_cube_029.use_remesh_preserve_volume = False
me_cube_029.use_remesh_preserve_attributes = False
me_cube_029.use_mirror_vertex_groups = False
me_cube_029.update()
me_cube_027 = bpy.data.meshes.new('Cube.027')
me_cube_027.from_pydata([(0.1146, -0.1936, -0.1426), (-0.1146, -0.1936, -0.1426), (-0.1146, 0.3032, -0.1426), (0.1146, 0.3032, -0.1426), (0.1146, -0.1936, 0.1426), (0.1146, 0.3032, 0.1426), (-0.1146, -0.1936, 0.1426), (-0.1146, 0.3032, 0.1426), (-0.1146, -0.6119, 0.06199), (0.1146, -0.6119, 0.06199), (-0.1146, -0.6119, 0.3473), (0.1146, -0.6119, 0.3473), (-0.1146, -1.519, 0.06199), (0.1146, -1.519, 0.06199), (-0.1146, -1.519, 0.3473), (0.1146, -1.519, 0.3473)], [], [(3, 0, 1, 2), (5, 7, 6, 4), (1, 0, 9, 8), (0, 3, 5, 4), (3, 2, 7, 5), (2, 1, 6, 7), (11, 10, 14, 15), (6, 1, 8, 10), (0, 4, 11, 9), (4, 6, 10, 11), (12, 13, 15, 14), (9, 11, 15, 13), (8, 9, 13, 12), (10, 8, 12, 14)])
me_cube_027.materials.append(mat_material_001)
me_cube_027.use_remesh_preserve_volume = False
me_cube_027.use_remesh_preserve_attributes = False
me_cube_027.use_mirror_vertex_groups = False
me_cube_027.update()
me_cube_024 = bpy.data.meshes.new('Cube.024')
me_cube_024.from_pydata([(0.1146, -0.3032, 0.6415), (-0.1146, -0.3032, 0.6415), (-0.1146, 0.3032, 0.6415), (0.1146, 0.3032, 0.6415), (0.1146, -0.3032, 0.9268), (0.1146, 0.3032, 0.9268), (-0.1146, -0.3032, 0.9268), (-0.1146, 0.3032, 0.9268)], [], [(3, 0, 1, 2), (5, 7, 6, 4), (1, 0, 4, 6), (0, 3, 5, 4), (3, 2, 7, 5), (2, 1, 6, 7)])
me_cube_024.materials.append(mat_material_001)
me_cube_024.use_remesh_preserve_volume = False
me_cube_024.use_remesh_preserve_attributes = False
me_cube_024.use_mirror_vertex_groups = False
me_cube_024.update()
me_cube_023 = bpy.data.meshes.new('Cube.023')
me_cube_023.from_pydata([(0.1146, -0.3032, 0.6415), (-0.1146, -0.3032, 0.6415), (-0.1146, 0.3032, 0.6415), (0.1146, 0.3032, 0.6415), (0.1146, -0.3032, 0.9268), (0.1146, 0.3032, 0.9268), (-0.1146, -0.3032, 0.9268), (-0.1146, 0.3032, 0.9268)], [], [(3, 0, 1, 2), (5, 7, 6, 4), (1, 0, 4, 6), (0, 3, 5, 4), (3, 2, 7, 5), (2, 1, 6, 7)])
me_cube_023.materials.append(mat_material_001)
me_cube_023.use_remesh_preserve_volume = False
me_cube_023.use_remesh_preserve_attributes = False
me_cube_023.use_mirror_vertex_groups = False
me_cube_023.update()
me_cube_022 = bpy.data.meshes.new('Cube.022')
me_cube_022.from_pydata([(-0.0386, -0.3032, 0.6415), (-0.1599, -0.3032, 0.6415), (-0.1599, 0.3032, 0.6415), (-0.0386, 0.3032, 0.6415), (-0.0386, -0.3032, 0.9268), (-0.0386, 0.3032, 0.9268), (-0.1599, -0.3032, 0.9268), (-0.1599, 0.3032, 0.9268)], [], [(3, 0, 1, 2), (5, 7, 6, 4), (1, 0, 4, 6), (0, 3, 5, 4), (3, 2, 7, 5), (2, 1, 6, 7)])
me_cube_022.materials.append(mat_material_001)
me_cube_022.use_remesh_preserve_volume = False
me_cube_022.use_remesh_preserve_attributes = False
me_cube_022.use_mirror_vertex_groups = False
me_cube_022.update()
me_cube_021 = bpy.data.meshes.new('Cube.021')
me_cube_021.from_pydata([(0.1146, -0.3032, 0.6415), (-0.1146, -0.3032, 0.6415), (-0.1146, 0.3032, 0.6415), (0.1146, 0.3032, 0.6415), (0.1146, -0.3032, 0.9268), (0.1146, 0.3032, 0.9268), (-0.1146, -0.3032, 0.9268), (-0.1146, 0.3032, 0.9268)], [], [(3, 0, 1, 2), (5, 7, 6, 4), (1, 0, 4, 6), (0, 3, 5, 4), (3, 2, 7, 5), (2, 1, 6, 7)])
me_cube_021.materials.append(mat_material_001)
me_cube_021.use_remesh_preserve_volume = False
me_cube_021.use_remesh_preserve_attributes = False
me_cube_021.use_mirror_vertex_groups = False
me_cube_021.update()
me_cube_020 = bpy.data.meshes.new('Cube.020')
me_cube_020.from_pydata([(0.1146, -0.3032, -0.09866), (-0.1146, -0.3032, -0.09866), (-0.1146, 0.3032, -0.09866), (0.1146, 0.3032, -0.09866), (0.1146, -0.3032, 0.09866), (0.1146, 0.3032, 0.09866), (-0.1146, -0.3032, 0.09866), (-0.1146, 0.3032, 0.09866)], [], [(3, 0, 1, 2), (5, 7, 6, 4), (1, 0, 4, 6), (0, 3, 5, 4), (3, 2, 7, 5), (2, 1, 6, 7)])
me_cube_020.materials.append(mat_material_001)
me_cube_020.use_remesh_preserve_volume = False
me_cube_020.use_remesh_preserve_attributes = False
me_cube_020.use_mirror_vertex_groups = False
me_cube_020.update()
me_cube_019 = bpy.data.meshes.new('Cube.019')
me_cube_019.from_pydata([(0.1146, -0.3032, -0.09866), (-0.1146, -0.3032, -0.09866), (-0.1146, 0.3032, -0.09866), (0.1146, 0.3032, -0.09866), (0.1146, -0.3032, 0.09866), (0.1146, 0.3032, 0.09866), (-0.1146, -0.3032, 0.09866), (-0.1146, 0.3032, 0.09866)], [], [(3, 0, 1, 2), (5, 7, 6, 4), (1, 0, 4, 6), (0, 3, 5, 4), (3, 2, 7, 5), (2, 1, 6, 7)])
me_cube_019.materials.append(mat_material_001)
me_cube_019.use_remesh_preserve_volume = False
me_cube_019.use_remesh_preserve_attributes = False
me_cube_019.use_mirror_vertex_groups = False
me_cube_019.update()
me_cube_018 = bpy.data.meshes.new('Cube.018')
me_cube_018.from_pydata([(0.1146, -0.3032, -0.05731), (-0.1146, -0.3032, -0.05731), (-0.1146, 0.3032, -0.05731), (0.1146, 0.3032, -0.05731), (0.1146, -0.3032, 0.05731), (0.1146, 0.3032, 0.05731), (-0.1146, -0.3032, 0.05731), (-0.1146, 0.3032, 0.05731)], [], [(3, 0, 1, 2), (5, 7, 6, 4), (1, 0, 4, 6), (0, 3, 5, 4), (3, 2, 7, 5), (2, 1, 6, 7)])
me_cube_018.materials.append(mat_material_001)
me_cube_018.use_remesh_preserve_volume = False
me_cube_018.use_remesh_preserve_attributes = False
me_cube_018.use_mirror_vertex_groups = False
me_cube_018.update()
me_cube_017 = bpy.data.meshes.new('Cube.017')
me_cube_017.from_pydata([(0.1146, -0.3032, -0.05731), (-0.1146, -0.3032, -0.05731), (-0.1146, 0.3032, -0.05731), (0.1146, 0.3032, -0.05731), (0.1146, -0.3032, 0.05731), (0.1146, 0.3032, 0.05731), (-0.1146, -0.3032, 0.05731), (-0.1146, 0.3032, 0.05731)], [], [(3, 0, 1, 2), (5, 7, 6, 4), (1, 0, 4, 6), (0, 3, 5, 4), (3, 2, 7, 5), (2, 1, 6, 7)])
me_cube_017.materials.append(mat_material_001)
me_cube_017.use_remesh_preserve_volume = False
me_cube_017.use_remesh_preserve_attributes = False
me_cube_017.use_mirror_vertex_groups = False
me_cube_017.update()
me_cube_016 = bpy.data.meshes.new('Cube.016')
me_cube_016.from_pydata([(0.1146, -0.3032, -0.05731), (-0.1146, -0.3032, -0.05731), (-0.1146, 0.3032, -0.05731), (0.1146, 0.3032, -0.05731), (0.1146, -0.3032, 0.05731), (0.1146, 0.3032, 0.05731), (-0.1146, -0.3032, 0.05731), (-0.1146, 0.3032, 0.05731)], [], [(3, 0, 1, 2), (5, 7, 6, 4), (1, 0, 4, 6), (0, 3, 5, 4), (3, 2, 7, 5), (2, 1, 6, 7)])
me_cube_016.materials.append(mat_material_001)
me_cube_016.use_remesh_preserve_volume = False
me_cube_016.use_remesh_preserve_attributes = False
me_cube_016.use_mirror_vertex_groups = False
me_cube_016.update()
me_cube_015 = bpy.data.meshes.new('Cube.015')
me_cube_015.from_pydata([(0.1146, -0.3032, -0.05731), (-0.1146, -0.3032, -0.05731), (-0.1146, 0.3032, -0.05731), (0.1146, 0.3032, -0.05731), (0.1146, -0.3032, 0.05731), (0.1146, 0.3032, 0.05731), (-0.1146, -0.3032, 0.05731), (-0.1146, 0.3032, 0.05731)], [], [(3, 0, 1, 2), (5, 7, 6, 4), (1, 0, 4, 6), (0, 3, 5, 4), (3, 2, 7, 5), (2, 1, 6, 7)])
me_cube_015.materials.append(mat_material_001)
me_cube_015.use_remesh_preserve_volume = False
me_cube_015.use_remesh_preserve_attributes = False
me_cube_015.use_mirror_vertex_groups = False
me_cube_015.update()
me_cube_014 = bpy.data.meshes.new('Cube.014')
me_cube_014.from_pydata([(0.1146, -0.3032, -0.09866), (-0.1146, -0.3032, -0.09866), (-0.1146, 0.3032, -0.09866), (0.1146, 0.3032, -0.09866), (0.1146, -0.3032, 0.09866), (0.1146, 0.3032, 0.09866), (-0.1146, -0.3032, 0.09866), (-0.1146, 0.3032, 0.09866)], [], [(3, 0, 1, 2), (5, 7, 6, 4), (1, 0, 4, 6), (0, 3, 5, 4), (3, 2, 7, 5), (2, 1, 6, 7)])
me_cube_014.materials.append(mat_material_001)
me_cube_014.use_remesh_preserve_volume = False
me_cube_014.use_remesh_preserve_attributes = False
me_cube_014.use_mirror_vertex_groups = False
me_cube_014.update()
me_cube_013 = bpy.data.meshes.new('Cube.013')
me_cube_013.from_pydata([(0.1146, -0.3032, -0.09866), (-0.1146, -0.3032, -0.09866), (-0.1146, 0.3032, -0.09866), (0.1146, 0.3032, -0.09866), (0.1146, -0.3032, 0.09866), (0.1146, 0.3032, 0.09866), (-0.1146, -0.3032, 0.09866), (-0.1146, 0.3032, 0.09866)], [], [(3, 0, 1, 2), (5, 7, 6, 4), (1, 0, 4, 6), (0, 3, 5, 4), (3, 2, 7, 5), (2, 1, 6, 7)])
me_cube_013.materials.append(mat_material_001)
me_cube_013.use_remesh_preserve_volume = False
me_cube_013.use_remesh_preserve_attributes = False
me_cube_013.use_mirror_vertex_groups = False
me_cube_013.update()
me_cube_012 = bpy.data.meshes.new('Cube.012')
me_cube_012.from_pydata([(0.1146, -0.3032, 0.6415), (-0.1146, -0.3032, 0.6415), (-0.1146, 0.3032, 0.6415), (0.1146, 0.3032, 0.6415), (0.1146, -0.3032, 0.9268), (0.1146, 0.3032, 0.9268), (-0.1146, -0.3032, 0.9268), (-0.1146, 0.3032, 0.9268)], [], [(3, 0, 1, 2), (5, 7, 6, 4), (1, 0, 4, 6), (0, 3, 5, 4), (3, 2, 7, 5), (2, 1, 6, 7)])
me_cube_012.materials.append(mat_material_001)
me_cube_012.use_remesh_preserve_volume = False
me_cube_012.use_remesh_preserve_attributes = False
me_cube_012.use_mirror_vertex_groups = False
me_cube_012.update()
me_cube_011 = bpy.data.meshes.new('Cube.011')
me_cube_011.from_pydata([(0.1146, -0.3032, 0.6415), (-0.1146, -0.3032, 0.6415), (-0.1146, 0.3032, 0.6415), (0.1146, 0.3032, 0.6415), (0.1146, -0.3032, 0.9268), (0.1146, 0.3032, 0.9268), (-0.1146, -0.3032, 0.9268), (-0.1146, 0.3032, 0.9268)], [], [(3, 0, 1, 2), (5, 7, 6, 4), (1, 0, 4, 6), (0, 3, 5, 4), (3, 2, 7, 5), (2, 1, 6, 7)])
me_cube_011.materials.append(mat_material_001)
me_cube_011.use_remesh_preserve_volume = False
me_cube_011.use_remesh_preserve_attributes = False
me_cube_011.use_mirror_vertex_groups = False
me_cube_011.update()
me_cube_004 = bpy.data.meshes.new('Cube.004')
me_cube_004.from_pydata([(-0.196, -1.481, -0.196), (-0.196, -1.481, 0.196), (-0.196, -0.1958, -0.196), (-0.196, -0.1958, 0.196), (0.196, -1.821, -0.196), (0.196, -1.821, 0.196), (0.196, -0.1958, -0.196), (0.196, -0.1958, 0.196), (-0.196, -1.897, -0.196), (-0.196, -1.897, 0.196), (0.196, -2.238, 0.196), (0.196, -2.238, -0.196), (0.5921, -1.821, 0.196), (0.5921, -1.821, -0.196), (0.5921, -2.238, 0.196), (0.5921, -2.238, -0.196)], [], [(0, 1, 3, 2), (2, 3, 7, 6), (6, 7, 5, 4), (1, 0, 8, 9), (2, 6, 4, 0), (7, 3, 1, 5), (11, 10, 9, 8), (0, 4, 11, 8), (5, 1, 9, 10), (5, 10, 14, 12), (13, 12, 14, 15), (10, 11, 15, 14), (4, 5, 12, 13), (11, 4, 13, 15)])
me_cube_004.materials.append(mat_material_001)
me_cube_004.use_remesh_preserve_volume = False
me_cube_004.use_remesh_preserve_attributes = False
me_cube_004.use_mirror_vertex_groups = False
me_cube_004.update()
me_cube_003 = bpy.data.meshes.new('Cube.003')
me_cube_003.from_pydata([(-0.196, -1.481, -0.196), (-0.196, -1.481, 0.196), (-0.196, -0.1958, -0.196), (-0.196, -0.1958, 0.196), (0.196, -1.821, -0.196), (0.196, -1.821, 0.196), (0.196, -0.1958, -0.196), (0.196, -0.1958, 0.196), (-0.196, -1.897, -0.196), (-0.196, -1.897, 0.196), (0.196, -2.238, 0.196), (0.196, -2.238, -0.196), (0.5921, -1.821, 0.196), (0.5921, -1.821, -0.196), (0.5921, -2.238, 0.196), (0.5921, -2.238, -0.196)], [], [(0, 1, 3, 2), (2, 3, 7, 6), (6, 7, 5, 4), (1, 0, 8, 9), (2, 6, 4, 0), (7, 3, 1, 5), (11, 10, 9, 8), (0, 4, 11, 8), (5, 1, 9, 10), (5, 10, 14, 12), (13, 12, 14, 15), (10, 11, 15, 14), (4, 5, 12, 13), (11, 4, 13, 15)])
me_cube_003.materials.append(mat_material_001)
me_cube_003.use_remesh_preserve_volume = False
me_cube_003.use_remesh_preserve_attributes = False
me_cube_003.use_mirror_vertex_groups = False
me_cube_003.update()
me_cube_001 = bpy.data.meshes.new('Cube.001')
me_cube_001.from_pydata([(-2.729, 0.0779, -0.5269), (0.0, 2.807, -0.5269), (2.729, 0.0779, -0.5269), (0.0, -2.651, -0.5269), (2.047, -1.969, 0.2876), (-2.047, -1.969, -0.5269), (-2.047, 2.125, -0.5269), (2.047, 2.125, 0.2876), (2.047, 2.125, -0.5269), (-2.047, 2.125, 0.2876), (2.047, -1.969, -0.5269), (-2.047, -1.969, 0.2876), (0.0, -2.651, 0.2876), (2.729, 0.0779, 0.2876), (0.0, 2.807, 0.2876), (-2.729, 0.0779, 0.2876), (-1.027e-08, -1.711, 0.2876), (1.341, -1.263, 0.2876), (-1.027e-08, 1.866, 0.2876), (1.341, 1.419, 0.2876), (-1.341, 1.419, 0.2876), (-1.788, 0.0779, 0.2876), (-1.341, -1.263, 0.2876), (1.788, 0.0779, 0.2876), (-7.883e-09, -1.295, 1.331), (1.029, -0.9515, 1.331), (-7.883e-09, 1.45, 1.331), (1.029, 1.107, 1.331), (-1.029, 1.107, 1.331), (-1.373, 0.0779, 1.331), (-1.029, -0.9515, 1.331), (1.373, 0.0779, 1.331)], [], [(1, 6, 9, 14), (6, 0, 15, 9), (2, 8, 7, 13), (8, 1, 14, 7), (3, 10, 4, 12), (10, 2, 13, 4), (7, 14, 18, 19), (5, 0, 6, 1, 8, 2, 10, 3), (5, 3, 12, 11), (0, 5, 11, 15), (19, 18, 26, 27), (13, 7, 19, 23), (9, 15, 21, 20), (14, 9, 20, 18), (4, 13, 23, 17), (12, 4, 17, 16), (11, 12, 16, 22), (15, 11, 22, 21), (30, 24, 25, 31, 27, 26, 28, 29), (17, 23, 31, 25), (22, 16, 24, 30), (18, 20, 28, 26), (16, 17, 25, 24), (23, 19, 27, 31), (20, 21, 29, 28), (21, 22, 30, 29)])
me_cube_001.materials.append(mat_material_002)
me_cube_001.use_remesh_preserve_volume = False
me_cube_001.use_remesh_preserve_attributes = False
me_cube_001.use_mirror_vertex_groups = False
me_cube_001.update()

# ---- objects
ob_cube_045 = bpy.data.objects.new('Cube.045', me_cube_046)
ob_cube_044 = bpy.data.objects.new('Cube.044', me_cube_045)
ob_cube_043 = bpy.data.objects.new('Cube.043', me_cube_044)
ob_cube_022 = bpy.data.objects.new('Cube.022', me_cube_043)
ob_cube_041 = bpy.data.objects.new('Cube.041', me_cube_041)
ob_cube_032 = bpy.data.objects.new('Cube.032', me_cube_032)
ob_cube_031 = bpy.data.objects.new('Cube.031', me_cube_031)
ob_cube_026 = bpy.data.objects.new('Cube.026', me_cube_008)
ob_cube_024 = bpy.data.objects.new('Cube.024', me_cube_006)
ob_cube_042 = bpy.data.objects.new('Cube.042', me_cube_042)
ob_cube_039 = bpy.data.objects.new('Cube.039', me_cube_039)
ob_cube_038 = bpy.data.objects.new('Cube.038', me_cube_038)
ob_cube_037 = bpy.data.objects.new('Cube.037', me_cube_037)
ob_cube_036 = bpy.data.objects.new('Cube.036', me_cube_036)
ob_cube_035 = bpy.data.objects.new('Cube.035', me_cube_035)
ob_cube_034 = bpy.data.objects.new('Cube.034', me_cube_034)
ob_cube_033 = bpy.data.objects.new('Cube.033', me_cube_033)
ob_cube_025 = bpy.data.objects.new('Cube.025', me_cube_007)
ob_cylinder_000 = bpy.data.objects.new('Cylinder.000', me_cylinder_003)
ob_cube_023 = bpy.data.objects.new('Cube.023', me_cube_005)
ob_cube_001 = bpy.data.objects.new('Cube.001', me_cube_026)
ob_cube_004 = bpy.data.objects.new('Cube.004', me_cube_010)
ob_cylinder_010 = bpy.data.objects.new('Cylinder.010', me_cylinder)
ob_cube = bpy.data.objects.new('Cube', me_cube)
ob_cube_040 = bpy.data.objects.new('Cube.040', me_cube_051)
ob_cube_030 = bpy.data.objects.new('Cube.030', me_cube_050)
ob_cube_029 = bpy.data.objects.new('Cube.029', me_cube_049)
ob_cube_028 = bpy.data.objects.new('Cube.028', me_cube_048)
ob_cube_027 = bpy.data.objects.new('Cube.027', me_cube_047)
ob_cube_020 = bpy.data.objects.new('Cube.020', me_cube_029)
ob_cube_019 = bpy.data.objects.new('Cube.019', me_cube_027)
ob_cube_018 = bpy.data.objects.new('Cube.018', me_cube_024)
ob_cube_017 = bpy.data.objects.new('Cube.017', me_cube_023)
ob_cube_016 = bpy.data.objects.new('Cube.016', me_cube_022)
ob_cube_015 = bpy.data.objects.new('Cube.015', me_cube_021)
ob_cube_014 = bpy.data.objects.new('Cube.014', me_cube_020)
ob_cube_013 = bpy.data.objects.new('Cube.013', me_cube_019)
ob_cube_012 = bpy.data.objects.new('Cube.012', me_cube_018)
ob_cube_011 = bpy.data.objects.new('Cube.011', me_cube_017)
ob_cube_010 = bpy.data.objects.new('Cube.010', me_cube_016)
ob_cube_009 = bpy.data.objects.new('Cube.009', me_cube_015)
ob_cube_008 = bpy.data.objects.new('Cube.008', me_cube_014)
ob_cube_007 = bpy.data.objects.new('Cube.007', me_cube_013)
ob_cube_006 = bpy.data.objects.new('Cube.006', me_cube_012)
ob_cube_005 = bpy.data.objects.new('Cube.005', me_cube_011)
ob_cube_003 = bpy.data.objects.new('Cube.003', me_cube_004)
ob_cube_002 = bpy.data.objects.new('Cube.002', me_cube_003)
ob_lamp_002 = bpy.data.objects.new('Lamp.002', light_lamp_002)
ob_lamp_001 = bpy.data.objects.new('Lamp.001', light_lamp_001)
ob_sun = bpy.data.objects.new('Sun', light_sun)
ob_lamp = bpy.data.objects.new('Lamp', light_lamp)
ob_camera = bpy.data.objects.new('Camera', cam_camera)
ob_cube_021 = bpy.data.objects.new('Cube.021', me_cube_001)

# ---- transforms, parenting, visibility, modifiers, constraints
ob_cube_045.location = (-1.3, -2.704, -1.672)
ob_cube_045.rotation_euler = (0.0, -0.0, 0.7854)
ob_cube_045.lineart.crease_threshold = 0.0
_m = ob_cube_045.modifiers.new('Bevel', 'BEVEL')
_m.width = 0.066
_m.width_pct = 0.066
_m.limit_method = 'NONE'
_m.spread = 0.0
ob_cube_044.location = (-1.3, -0.1028, -1.672)
ob_cube_044.rotation_euler = (0.0, -0.0, -0.7854)
ob_cube_044.lineart.crease_threshold = 0.0
_m = ob_cube_044.modifiers.new('Bevel', 'BEVEL')
_m.width = 0.066
_m.width_pct = 0.066
_m.limit_method = 'NONE'
_m.spread = 0.0
ob_cube_043.location = (-1.839, -1.403, -1.672)
ob_cube_043.lineart.crease_threshold = 0.0
_m = ob_cube_043.modifiers.new('Bevel', 'BEVEL')
_m.width = 0.066
_m.width_pct = 0.066
_m.limit_method = 'NONE'
_m.spread = 0.0
ob_cube_022.location = (0.0, -3.554, -1.685)
ob_cube_022.lineart.crease_threshold = 0.0
_m = ob_cube_022.modifiers.new('Bevel', 'BEVEL')
_m.width = 0.08
_m.width_pct = 0.08
_m.limit_method = 'NONE'
_m.spread = 0.0
ob_cube_041.location = (2.209, 4.009, 3.117)
ob_cube_041.rotation_euler = (0.3491, -9.163e-08, -9.678e-08)
ob_cube_041.scale = (-1.0, 1.0, 1.0)
ob_cube_041.lineart.crease_threshold = 0.0
_m = ob_cube_041.modifiers.new('Bevel', 'BEVEL')
_m.width = 0.046
_m.width_pct = 0.046
_m.limit_method = 'NONE'
_m.spread = 0.0
ob_cube_032.location = (2.065, 2.216, 2.464)
ob_cube_032.rotation_euler = (0.3491, -9.163e-08, -9.678e-08)
ob_cube_032.scale = (-1.0, 1.0, 1.0)
ob_cube_032.lineart.crease_threshold = 0.0
_m = ob_cube_032.modifiers.new('Bevel', 'BEVEL')
_m.width = 0.029
_m.width_pct = 0.029
_m.limit_method = 'NONE'
_m.spread = 0.0
ob_cube_031.location = (2.227, 2.356, 2.515)
ob_cube_031.rotation_euler = (0.3491, -9.163e-08, -9.678e-08)
ob_cube_031.scale = (-1.0, 1.0, 1.0)
ob_cube_031.lineart.crease_threshold = 0.0
_m = ob_cube_031.modifiers.new('Bevel', 'BEVEL')
_m.width = 0.029
_m.width_pct = 0.029
_m.limit_method = 'NONE'
_m.spread = 0.0
ob_cube_026.location = (1.689, -2.794, 0.6404)
ob_cube_026.rotation_euler = (-1.571, -1.92, 1.571)
ob_cube_026.scale = (1.0, 1.0, -1.0)
ob_cube_026.lineart.crease_threshold = 0.0
_m = ob_cube_026.modifiers.new('Bevel', 'BEVEL')
_m.width = 0.029
_m.width_pct = 0.029
_m.limit_method = 'NONE'
_m.spread = 0.0
ob_cube_024.location = (1.15, 2.577, 2.595)
ob_cube_024.rotation_euler = (-1.571, -1.92, 1.571)
ob_cube_024.scale = (1.0, 1.0, -1.0)
ob_cube_024.lineart.crease_threshold = 0.0
_m = ob_cube_024.modifiers.new('Bevel', 'BEVEL')
_m.width = 0.058
_m.width_pct = 0.058
_m.limit_method = 'NONE'
_m.spread = 0.0
ob_cube_042.location = (1.15, 4.371, 2.122)
ob_cube_042.rotation_euler = (-1.571, -1.92, 1.571)
ob_cube_042.scale = (1.0, 1.0, -1.0)
ob_cube_042.lineart.crease_threshold = 0.0
_m = ob_cube_042.modifiers.new('Bevel', 'BEVEL')
_m.width = 0.05
_m.width_pct = 0.05
_m.limit_method = 'NONE'
_m.spread = 0.0
_m = ob_cube_042.modifiers.new('Mirror', 'MIRROR')
_m.mirror_object = ob_cube_024
ob_cube_039.location = (0.9388, 1.875, 2.646)
ob_cube_039.rotation_euler = (-1.571, -1.92, 1.571)
ob_cube_039.scale = (1.0, 1.0, -1.0)
ob_cube_039.lineart.crease_threshold = 0.0
_m = ob_cube_039.modifiers.new('Bevel', 'BEVEL')
_m.width = 0.029
_m.width_pct = 0.029
_m.limit_method = 'NONE'
_m.spread = 0.0
_m = ob_cube_039.modifiers.new('Mirror', 'MIRROR')
_m.mirror_object = ob_cube_024
ob_cube_038.location = (1.15, 2.724, 1.503)
ob_cube_038.rotation_euler = (-1.571, -1.92, 1.571)
ob_cube_038.scale = (1.0, 1.0, -1.0)
ob_cube_038.lineart.crease_threshold = 0.0
_m = ob_cube_038.modifiers.new('Bevel', 'BEVEL')
_m.width = 0.029
_m.width_pct = 0.029
_m.limit_method = 'NONE'
_m.spread = 0.0
_m = ob_cube_038.modifiers.new('Mirror', 'MIRROR')
_m.mirror_object = ob_cube_024
ob_cube_037.location = (1.15, 2.529, 1.604)
ob_cube_037.rotation_euler = (-1.571, -1.92, 1.571)
ob_cube_037.scale = (1.0, 1.0, -1.0)
ob_cube_037.lineart.crease_threshold = 0.0
_m = ob_cube_037.modifiers.new('Bevel', 'BEVEL')
_m.width = 0.029
_m.width_pct = 0.029
_m.limit_method = 'NONE'
_m.spread = 0.0
_m = ob_cube_037.modifiers.new('Mirror', 'MIRROR')
_m.mirror_object = ob_cube_024
ob_cube_036.location = (1.082, 3.003, 1.503)
ob_cube_036.rotation_euler = (-1.571, -1.92, 1.571)
ob_cube_036.scale = (1.0, 1.0, -1.0)
ob_cube_036.lineart.crease_threshold = 0.0
_m = ob_cube_036.modifiers.new('Bevel', 'BEVEL')
_m.width = 0.029
_m.width_pct = 0.029
_m.limit_method = 'NONE'
_m.spread = 0.0
_m = ob_cube_036.modifiers.new('Mirror', 'MIRROR')
_m.use_axis = (True, False, True)
_m.mirror_object = ob_cube_024
ob_cube_035.location = (1.082, 3.772, 1.783)
ob_cube_035.rotation_euler = (-1.571, -1.92, 1.571)
ob_cube_035.scale = (1.0, 1.0, -1.0)
ob_cube_035.lineart.crease_threshold = 0.0
_m = ob_cube_035.modifiers.new('Bevel', 'BEVEL')
_m.width = 0.029
_m.width_pct = 0.029
_m.limit_method = 'NONE'
_m.spread = 0.0
_m = ob_cube_035.modifiers.new('Mirror', 'MIRROR')
_m.use_axis = (True, False, True)
_m.mirror_object = ob_cube_024
ob_cube_034.location = (2.323, 3.395, 2.82)
ob_cube_034.rotation_euler = (0.3491, -9.163e-08, -9.678e-08)
ob_cube_034.scale = (-1.0, 1.0, 1.0)
ob_cube_034.lineart.crease_threshold = 0.0
_m = ob_cube_034.modifiers.new('Bevel', 'BEVEL')
_m.width = 0.029
_m.width_pct = 0.029
_m.limit_method = 'NONE'
_m.spread = 0.0
_m = ob_cube_034.modifiers.new('Mirror', 'MIRROR')
_m.mirror_object = ob_cube_024
ob_cube_033.location = (2.323, 2.625, 2.54)
ob_cube_033.rotation_euler = (0.3491, -9.163e-08, -9.678e-08)
ob_cube_033.scale = (-1.0, 1.0, 1.0)
ob_cube_033.lineart.crease_threshold = 0.0
_m = ob_cube_033.modifiers.new('Bevel', 'BEVEL')
_m.width = 0.029
_m.width_pct = 0.029
_m.limit_method = 'NONE'
_m.spread = 0.0
_m = ob_cube_033.modifiers.new('Mirror', 'MIRROR')
_m.mirror_object = ob_cube_024
ob_cube_025.location = (1.15, -2.462, 0.1327)
ob_cube_025.rotation_euler = (-0.3491, -3.142, -4.366e-09)
ob_cube_025.scale = (-1.0, 1.0, 1.0)
ob_cube_025.lineart.crease_threshold = 0.0
_m = ob_cube_025.modifiers.new('Bevel', 'BEVEL')
_m.width = 0.029
_m.width_pct = 0.029
_m.limit_method = 'NONE'
_m.spread = 0.0
_m = ob_cube_025.modifiers.new('Mirror', 'MIRROR')
_m.mirror_object = ob_cube_024
ob_cylinder_000.location = (1.15, 0.06348, 1.68)
ob_cylinder_000.rotation_euler = (-2.829e-07, -1.92, 1.571)
ob_cylinder_000.scale = (1.0, -1.0, 1.0)
ob_cylinder_000.lineart.crease_threshold = 0.0
ob_cube_023.location = (1.15, -1.19, 1.224)
ob_cube_023.rotation_euler = (-1.571, -1.92, 1.571)
ob_cube_023.scale = (1.0, 1.0, -1.0)
ob_cube_023.lineart.crease_threshold = 0.0
_m = ob_cube_023.modifiers.new('Bevel', 'BEVEL')
_m.width = 0.047
_m.width_pct = 0.047
_m.limit_method = 'NONE'
_m.spread = 0.0
ob_cube_001.location = (4.058e-07, -3.515, 0.3781)
ob_cube_001.rotation_euler = (-1.571, -1.92, 1.571)
ob_cube_001.lineart.crease_threshold = 0.0
_m = ob_cube_001.modifiers.new('Bevel', 'BEVEL')
_m.width = 0.043
_m.width_pct = 0.043
_m.limit_method = 'NONE'
_m.spread = 0.0
ob_cube_004.location = (-1.15, -1.19, 1.224)
ob_cube_004.rotation_euler = (-1.571, -1.92, 1.571)
ob_cube_004.lineart.crease_threshold = 0.0
_m = ob_cube_004.modifiers.new('Bevel', 'BEVEL')
_m.width = 0.047
_m.width_pct = 0.047
_m.limit_method = 'NONE'
_m.spread = 0.0
ob_cylinder_010.location = (-1.15, 0.06348, 1.68)
ob_cylinder_010.rotation_euler = (-2.829e-07, -1.92, 1.571)
ob_cylinder_010.lineart.crease_threshold = 0.0
ob_cube.location = (-1.15, 2.577, 2.595)
ob_cube.rotation_euler = (-1.571, -1.92, 1.571)
ob_cube.lineart.crease_threshold = 0.0
_m = ob_cube.modifiers.new('Bevel', 'BEVEL')
_m.width = 0.058
_m.width_pct = 0.058
_m.limit_method = 'NONE'
_m.spread = 0.0
ob_cube_040.location = (1.575, 0.3535, 2.238)
ob_cube_040.rotation_euler = (-2.666, -3.868, 3.471)
ob_cube_040.lineart.crease_threshold = 0.0
_m = ob_cube_040.modifiers.new('Bevel', 'BEVEL')
_m.width = 0.029
_m.width_pct = 0.029
_m.limit_method = 'NONE'
_m.spread = 0.0
_m = ob_cube_040.modifiers.new('Mirror', 'MIRROR')
_m.use_axis = (True, False, True)
_m.mirror_object = ob_cube_024
ob_cube_030.location = (1.422, -1.342, 1.719)
ob_cube_030.rotation_euler = (-2.666, -3.868, 3.471)
ob_cube_030.lineart.crease_threshold = 0.0
_m = ob_cube_030.modifiers.new('Bevel', 'BEVEL')
_m.width = 0.029
_m.width_pct = 0.029
_m.limit_method = 'NONE'
_m.spread = 0.0
_m = ob_cube_030.modifiers.new('Mirror', 'MIRROR')
_m.use_axis = (True, False, True)
_m.mirror_object = ob_cube_024
ob_cube_029.location = (1.624, -1.273, 1.53)
ob_cube_029.rotation_euler = (-2.666, -3.868, 3.471)
ob_cube_029.lineart.crease_threshold = 0.0
_m = ob_cube_029.modifiers.new('Bevel', 'BEVEL')
_m.width = 0.029
_m.width_pct = 0.029
_m.limit_method = 'NONE'
_m.spread = 0.0
_m = ob_cube_029.modifiers.new('Mirror', 'MIRROR')
_m.use_axis = (True, False, True)
_m.mirror_object = ob_cube_024
ob_cube_028.location = (1.296, -1.707, 1.453)
ob_cube_028.rotation_euler = (-2.666, -3.868, 3.471)
ob_cube_028.lineart.crease_threshold = 0.0
_m = ob_cube_028.modifiers.new('Bevel', 'BEVEL')
_m.width = 0.029
_m.width_pct = 0.029
_m.limit_method = 'NONE'
_m.spread = 0.0
_m = ob_cube_028.modifiers.new('Mirror', 'MIRROR')
_m.use_axis = (True, False, True)
_m.mirror_object = ob_cube_024
ob_cube_027.location = (1.296, -2.527, 1.154)
ob_cube_027.rotation_euler = (-2.666, -3.868, 3.471)
ob_cube_027.lineart.crease_threshold = 0.0
_m = ob_cube_027.modifiers.new('Bevel', 'BEVEL')
_m.width = 0.029
_m.width_pct = 0.029
_m.limit_method = 'NONE'
_m.spread = 0.0
_m = ob_cube_027.modifiers.new('Mirror', 'MIRROR')
_m.use_axis = (True, False, True)
_m.mirror_object = ob_cube_024
ob_cube_020.location = (-1.15, -2.462, 0.1327)
ob_cube_020.rotation_euler = (-0.3491, -3.142, -4.366e-09)
ob_cube_020.lineart.crease_threshold = 0.0
_m = ob_cube_020.modifiers.new('Bevel', 'BEVEL')
_m.width = 0.029
_m.width_pct = 0.029
_m.limit_method = 'NONE'
_m.spread = 0.0
_m = ob_cube_020.modifiers.new('Mirror', 'MIRROR')
_m.mirror_object = ob_cube
ob_cube_019.location = (-1.689, -2.794, 0.6404)
ob_cube_019.rotation_euler = (-1.571, -1.92, 1.571)
ob_cube_019.lineart.crease_threshold = 0.0
_m = ob_cube_019.modifiers.new('Bevel', 'BEVEL')
_m.width = 0.029
_m.width_pct = 0.029
_m.limit_method = 'NONE'
_m.spread = 0.0
ob_cube_018.location = (-0.7419, -2.449, 0.9393)
ob_cube_018.rotation_euler = (-0.4754, -2.415, 0.3295)
ob_cube_018.lineart.crease_threshold = 0.0
_m = ob_cube_018.modifiers.new('Bevel', 'BEVEL')
_m.width = 0.029
_m.width_pct = 0.029
_m.limit_method = 'NONE'
_m.spread = 0.0
_m = ob_cube_018.modifiers.new('Mirror', 'MIRROR')
_m.use_axis = (True, False, True)
_m.mirror_object = ob_cube
ob_cube_017.location = (-0.7419, -1.629, 1.238)
ob_cube_017.rotation_euler = (-0.4754, -2.415, 0.3295)
ob_cube_017.lineart.crease_threshold = 0.0
_m = ob_cube_017.modifiers.new('Bevel', 'BEVEL')
_m.width = 0.029
_m.width_pct = 0.029
_m.limit_method = 'NONE'
_m.spread = 0.0
_m = ob_cube_017.modifiers.new('Mirror', 'MIRROR')
_m.use_axis = (True, False, True)
_m.mirror_object = ob_cube
ob_cube_016.location = (-1.139, -1.271, 1.524)
ob_cube_016.rotation_euler = (-0.4754, -2.415, 0.3295)
ob_cube_016.lineart.crease_threshold = 0.0
_m = ob_cube_016.modifiers.new('Bevel', 'BEVEL')
_m.width = 0.029
_m.width_pct = 0.029
_m.limit_method = 'NONE'
_m.spread = 0.0
_m = ob_cube_016.modifiers.new('Mirror', 'MIRROR')
_m.use_axis = (True, False, True)
_m.mirror_object = ob_cube
ob_cube_015.location = (-0.8673, -1.178, 1.268)
ob_cube_015.rotation_euler = (-0.4754, -2.415, 0.3295)
ob_cube_015.lineart.crease_threshold = 0.0
_m = ob_cube_015.modifiers.new('Bevel', 'BEVEL')
_m.width = 0.029
_m.width_pct = 0.029
_m.limit_method = 'NONE'
_m.spread = 0.0
_m = ob_cube_015.modifiers.new('Mirror', 'MIRROR')
_m.use_axis = (True, False, True)
_m.mirror_object = ob_cube
ob_cube_014.location = (-2.227, 2.356, 2.515)
ob_cube_014.rotation_euler = (0.3491, -9.163e-08, -9.678e-08)
ob_cube_014.lineart.crease_threshold = 0.0
_m = ob_cube_014.modifiers.new('Bevel', 'BEVEL')
_m.width = 0.029
_m.width_pct = 0.029
_m.limit_method = 'NONE'
_m.spread = 0.0
ob_cube_013.location = (-2.065, 2.216, 2.464)
ob_cube_013.rotation_euler = (0.3491, -9.163e-08, -9.678e-08)
ob_cube_013.lineart.crease_threshold = 0.0
_m = ob_cube_013.modifiers.new('Bevel', 'BEVEL')
_m.width = 0.029
_m.width_pct = 0.029
_m.limit_method = 'NONE'
_m.spread = 0.0
ob_cube_012.location = (-2.323, 2.625, 2.54)
ob_cube_012.rotation_euler = (0.3491, -9.163e-08, -9.678e-08)
ob_cube_012.lineart.crease_threshold = 0.0
_m = ob_cube_012.modifiers.new('Bevel', 'BEVEL')
_m.width = 0.029
_m.width_pct = 0.029
_m.limit_method = 'NONE'
_m.spread = 0.0
_m = ob_cube_012.modifiers.new('Mirror', 'MIRROR')
_m.mirror_object = ob_cube
ob_cube_011.location = (-2.323, 3.395, 2.82)
ob_cube_011.rotation_euler = (0.3491, -9.163e-08, -9.678e-08)
ob_cube_011.lineart.crease_threshold = 0.0
_m = ob_cube_011.modifiers.new('Bevel', 'BEVEL')
_m.width = 0.029
_m.width_pct = 0.029
_m.limit_method = 'NONE'
_m.spread = 0.0
_m = ob_cube_011.modifiers.new('Mirror', 'MIRROR')
_m.mirror_object = ob_cube
ob_cube_010.location = (-1.082, 3.772, 1.783)
ob_cube_010.rotation_euler = (-1.571, -1.92, 1.571)
ob_cube_010.lineart.crease_threshold = 0.0
_m = ob_cube_010.modifiers.new('Bevel', 'BEVEL')
_m.width = 0.029
_m.width_pct = 0.029
_m.limit_method = 'NONE'
_m.spread = 0.0
_m = ob_cube_010.modifiers.new('Mirror', 'MIRROR')
_m.use_axis = (True, False, True)
_m.mirror_object = ob_cube
ob_cube_009.location = (-1.082, 3.003, 1.503)
ob_cube_009.rotation_euler = (-1.571, -1.92, 1.571)
ob_cube_009.lineart.crease_threshold = 0.0
_m = ob_cube_009.modifiers.new('Bevel', 'BEVEL')
_m.width = 0.029
_m.width_pct = 0.029
_m.limit_method = 'NONE'
_m.spread = 0.0
_m = ob_cube_009.modifiers.new('Mirror', 'MIRROR')
_m.use_axis = (True, False, True)
_m.mirror_object = ob_cube
ob_cube_008.location = (-1.15, 2.529, 1.604)
ob_cube_008.rotation_euler = (-1.571, -1.92, 1.571)
ob_cube_008.lineart.crease_threshold = 0.0
_m = ob_cube_008.modifiers.new('Bevel', 'BEVEL')
_m.width = 0.029
_m.width_pct = 0.029
_m.limit_method = 'NONE'
_m.spread = 0.0
_m = ob_cube_008.modifiers.new('Mirror', 'MIRROR')
_m.mirror_object = ob_cube
ob_cube_007.location = (-1.15, 2.724, 1.503)
ob_cube_007.rotation_euler = (-1.571, -1.92, 1.571)
ob_cube_007.lineart.crease_threshold = 0.0
_m = ob_cube_007.modifiers.new('Bevel', 'BEVEL')
_m.width = 0.029
_m.width_pct = 0.029
_m.limit_method = 'NONE'
_m.spread = 0.0
_m = ob_cube_007.modifiers.new('Mirror', 'MIRROR')
_m.mirror_object = ob_cube
ob_cube_006.location = (-0.9388, 1.875, 2.646)
ob_cube_006.rotation_euler = (-1.571, -1.92, 1.571)
ob_cube_006.lineart.crease_threshold = 0.0
_m = ob_cube_006.modifiers.new('Bevel', 'BEVEL')
_m.width = 0.029
_m.width_pct = 0.029
_m.limit_method = 'NONE'
_m.spread = 0.0
_m = ob_cube_006.modifiers.new('Mirror', 'MIRROR')
_m.mirror_object = ob_cube
ob_cube_005.location = (-1.021, 0.4545, 1.961)
ob_cube_005.rotation_euler = (-0.4754, -2.415, 0.3295)
ob_cube_005.lineart.crease_threshold = 0.0
_m = ob_cube_005.modifiers.new('Bevel', 'BEVEL')
_m.width = 0.029
_m.width_pct = 0.029
_m.limit_method = 'NONE'
_m.spread = 0.0
_m = ob_cube_005.modifiers.new('Mirror', 'MIRROR')
_m.use_axis = (True, False, True)
_m.mirror_object = ob_cube
ob_cube_003.location = (-2.209, 4.009, 3.117)
ob_cube_003.rotation_euler = (0.3491, -9.163e-08, -9.678e-08)
ob_cube_003.lineart.crease_threshold = 0.0
_m = ob_cube_003.modifiers.new('Bevel', 'BEVEL')
_m.width = 0.046
_m.width_pct = 0.046
_m.limit_method = 'NONE'
_m.spread = 0.0
ob_cube_002.location = (-1.15, 4.371, 2.122)
ob_cube_002.rotation_euler = (-1.571, -1.92, 1.571)
ob_cube_002.lineart.crease_threshold = 0.0
_m = ob_cube_002.modifiers.new('Bevel', 'BEVEL')
_m.width = 0.05
_m.width_pct = 0.05
_m.limit_method = 'NONE'
_m.spread = 0.0
_m = ob_cube_002.modifiers.new('Mirror', 'MIRROR')
_m.mirror_object = ob_cube
ob_lamp_002.location = (-0.002583, -8.967, -2.402)
ob_lamp_002.rotation_euler = (0.6503, 0.05522, 1.866)
ob_lamp_002.lock_rotations_4d = False
ob_lamp_002.empty_display_type = 'ARROWS'
ob_lamp_002.color = (0.0, 0.0, 0.0, 0.0)
ob_lamp_002.lineart.crease_threshold = 0.0
ob_lamp_001.location = (-7.142, 6.653, 2.196)
ob_lamp_001.rotation_euler = (0.6503, 0.05522, 1.866)
ob_lamp_001.lock_rotations_4d = False
ob_lamp_001.empty_display_type = 'ARROWS'
ob_lamp_001.color = (0.0, 0.0, 0.0, 0.0)
ob_lamp_001.lineart.crease_threshold = 0.0
ob_sun.location = (0.7973, 7.599, 4.7)
ob_sun.rotation_euler = (-0.4189, -0.1396, 0.2094)
ob_sun.lineart.crease_threshold = 0.0
ob_lamp.location = (1.882, 5.14, 3.31)
ob_lamp.rotation_euler = (0.6503, 0.05522, 1.866)
ob_lamp.lock_rotations_4d = False
ob_lamp.empty_display_type = 'ARROWS'
ob_lamp.color = (0.0, 0.0, 0.0, 0.0)
ob_lamp.lineart.crease_threshold = 0.0
ob_camera.location = (-9.689, -9.831, 8.788)
ob_camera.rotation_euler = (1.047, 0.0, -0.7854)
ob_camera.lock_rotations_4d = False
ob_camera.empty_display_type = 'ARROWS'
ob_camera.color = (0.0, 0.0, 0.0, 0.0)
ob_camera.display_type = 'WIRE'
ob_camera.lineart.crease_threshold = 0.0
ob_cube_021.location = (0.0, -1.403, -1.556)
ob_cube_021.lineart.crease_threshold = 0.0
_m = ob_cube_021.modifiers.new('Bevel', 'BEVEL')
_m.width = 0.066
_m.width_pct = 0.066
_m.limit_method = 'NONE'
_m.spread = 0.0

# ---- collection membership
col_collection_1.objects.link(ob_cube_045)
col_collection_1.objects.link(ob_cube_044)
col_collection_1.objects.link(ob_cube_043)
col_collection_1.objects.link(ob_cube_022)
col_collection_1.objects.link(ob_cube_041)
col_collection_1.objects.link(ob_cube_032)
col_collection_1.objects.link(ob_cube_031)
col_collection_1.objects.link(ob_cube_026)
col_collection_1.objects.link(ob_cube_024)
col_collection_1.objects.link(ob_cube_042)
col_collection_1.objects.link(ob_cube_039)
col_collection_1.objects.link(ob_cube_038)
col_collection_1.objects.link(ob_cube_037)
col_collection_1.objects.link(ob_cube_036)
col_collection_1.objects.link(ob_cube_035)
col_collection_1.objects.link(ob_cube_034)
col_collection_1.objects.link(ob_cube_033)
col_collection_1.objects.link(ob_cube_025)
col_collection_1.objects.link(ob_cylinder_000)
col_collection_1.objects.link(ob_cube_023)
col_collection_1.objects.link(ob_cube_001)
col_collection_1.objects.link(ob_cube_004)
col_collection_1.objects.link(ob_cylinder_010)
col_collection_1.objects.link(ob_cube)
col_collection_1.objects.link(ob_cube_040)
col_collection_1.objects.link(ob_cube_030)
col_collection_1.objects.link(ob_cube_029)
col_collection_1.objects.link(ob_cube_028)
col_collection_1.objects.link(ob_cube_027)
col_collection_1.objects.link(ob_cube_020)
col_collection_1.objects.link(ob_cube_019)
col_collection_1.objects.link(ob_cube_018)
col_collection_1.objects.link(ob_cube_017)
col_collection_1.objects.link(ob_cube_016)
col_collection_1.objects.link(ob_cube_015)
col_collection_1.objects.link(ob_cube_014)
col_collection_1.objects.link(ob_cube_013)
col_collection_1.objects.link(ob_cube_012)
col_collection_1.objects.link(ob_cube_011)
col_collection_1.objects.link(ob_cube_010)
col_collection_1.objects.link(ob_cube_009)
col_collection_1.objects.link(ob_cube_008)
col_collection_1.objects.link(ob_cube_007)
col_collection_1.objects.link(ob_cube_006)
col_collection_1.objects.link(ob_cube_005)
col_collection_1.objects.link(ob_cube_003)
col_collection_1.objects.link(ob_cube_002)
col_collection_1.objects.link(ob_lamp_002)
col_collection_1.objects.link(ob_lamp_001)
col_collection_1.objects.link(ob_sun)
col_collection_1.objects.link(ob_lamp)
col_collection_1.objects.link(ob_camera)
col_collection_1.objects.link(ob_cube_021)

# ---- scene / render settings (as saved in the file)
scene.camera = ob_camera
scene.frame_start = 1; scene.frame_end = 250; scene.frame_set(2)
scene.render.engine = 'BLENDER_EEVEE_NEXT'
scene.render.image_settings.compression = 90
scene.render.resolution_x = 1200
scene.render.resolution_y = 1200
scene.render.resolution_percentage = 50
scene.render.dither_intensity = 0.0
scene.render.film_transparent = True
scene.render.bake_margin = 2
scene.render.bake_bias = 0.0
scene.cycles.use_denoising = False
scene.cycles.samples = 10
scene.cycles.sampling_pattern = 'TABULATED_SOBOL'
scene.cycles.light_sampling_threshold = 0.0
scene.cycles.use_adaptive_sampling = False
scene.cycles.use_light_tree = False
scene.cycles.blur_glossy = 0.0
scene.cycles.volume_bounces = 1
scene.cycles.pixel_filter_type = 'GAUSSIAN'
scene.cycles.sample_clamp_indirect = 0.0
scene.view_settings.view_transform = 'Standard'
bpy.context.view_layer.update()
